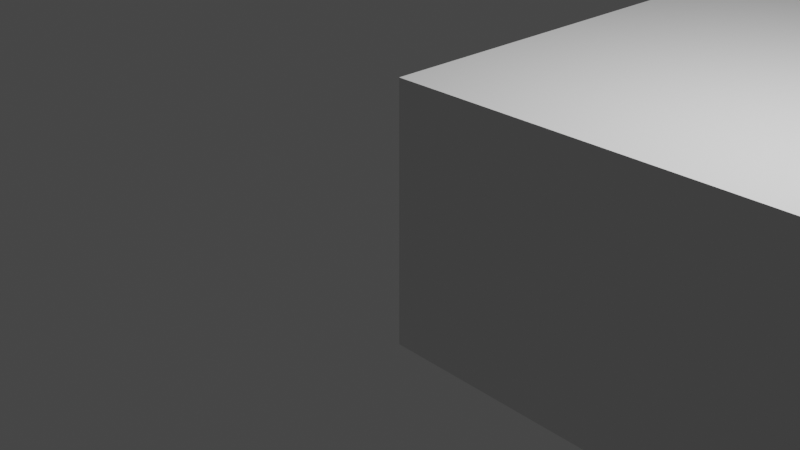 # Source: garmin_mount.blend  (saved by Blender 2.83.19; exported with 4.5.12 LTS)
import bpy
from mathutils import Matrix  # noqa: F401  (used for matrix-valued properties, if any)

bpy.ops.wm.read_factory_settings(use_empty=True)
scene = bpy.context.scene
scene.name = 'Scene'

# ---- collections
col_collection = bpy.data.collections.new('Collection'); scene.collection.children.link(col_collection)

# ---- world
world_world = bpy.data.worlds.new('World'); scene.world = world_world
world_world.use_nodes = True; world_world.node_tree.nodes.clear()
_N = world_world.node_tree.nodes; _L = world_world.node_tree.links
n0 = _N.new('ShaderNodeOutputWorld'); n0.name = 'World Output'; n0.location = (300, 300)
n1 = _N.new('ShaderNodeBackground'); n1.name = 'Background'; n1.location = (10, 300)
n1.inputs[0].default_value = (0.05088, 0.05088, 0.05088, 1.0)
_L.new(n1.outputs[0], n0.inputs[0])
n0.is_active_output = True
world_world.color = (0.05088, 0.05088, 0.05088)
world_world.use_sun_shadow = False
world_world.sun_shadow_jitter_overblur = 0.0

# ---- cameras
cam_camera = bpy.data.cameras.new('Camera')
cam_camera.clip_end = 100.0
cam_camera.ortho_scale = 7.314

# ---- lights
light_light = bpy.data.lights.new('Light', 'POINT')
light_light.transmission_factor = 0.0
light_light.energy = 1000.0
light_light.shadow_soft_size = 0.1
light_light.shadow_maximum_resolution = 0.006
light_light.use_absolute_resolution = True

# ---- meshes
me_garmin_mount = bpy.data.meshes.new('Garmin Mount')
me_garmin_mount.from_pydata([(-14.7, 5.203, 6.4), (-14.7, -0.9594, 27.89), (14.7, 5.203, 6.4), (14.7, -0.9594, 27.89), (-6.0, -7.475, 24.33), (6.0, -7.475, 24.33), (-6.0, -7.475, 24.73), (6.0, -7.475, 24.73), (-6.0, -6.975, 23.83), (6.0, -6.975, 23.83), (6.0, -7.054, 23.84), (-6.0, -7.054, 23.84), (6.0, -7.13, 23.85), (-6.0, -7.13, 23.85), (6.0, -7.202, 23.88), (-6.0, -7.202, 23.88), (6.0, -7.269, 23.93), (-6.0, -7.269, 23.93), (6.0, -7.329, 23.98), (-6.0, -7.329, 23.98), (6.0, -7.38, 24.04), (-6.0, -7.38, 24.04), (6.0, -7.421, 24.1), (-6.0, -7.421, 24.1), (6.0, -7.451, 24.18), (-6.0, -7.451, 24.18), (6.0, -7.469, 24.25), (-6.0, -7.469, 24.25), (6.0, -7.176, 25.18), (-6.0, -7.176, 25.18), (-6.0, -7.249, 25.14), (6.0, -7.249, 25.14), (-6.0, -7.314, 25.09), (6.0, -7.314, 25.09), (-6.0, -7.37, 25.03), (6.0, -7.37, 25.03), (-6.0, -7.415, 24.96), (6.0, -7.415, 24.96), (-6.0, -7.448, 24.89), (6.0, -7.448, 24.89), (-6.0, -7.469, 24.81), (6.0, -7.469, 24.81), (-6.0, -6.503, 23.83), (6.0, -6.503, 23.83), (-11.7, -2.83, 40.16), (11.7, -2.83, 40.16), (-11.7, 1.869, 38.45), (11.7, 1.869, 38.45), (6.0, -6.035, 27.48), (-6.0, -6.035, 27.48), (6.0, -5.983, 27.14), (-6.0, -5.983, 27.14), (6.0, -5.992, 26.79), (-6.0, -5.992, 26.79), (6.0, -6.061, 26.45), (-6.0, -6.061, 26.45), (6.0, -6.189, 26.12), (-6.0, -6.189, 26.12), (6.0, -6.37, 25.83), (-6.0, -6.37, 25.83), (6.0, -6.6, 25.57), (-6.0, -6.6, 25.57), (6.0, -6.871, 25.35), (-6.0, -6.871, 25.35), (6.0, -5.945, 27.14), (6.0, -4.694, 22.68), (6.0, -4.58, 22.38), (6.0, -4.855, 22.96), (6.0, -5.058, 23.21), (6.0, -5.299, 23.43), (6.0, -6.181, 23.8), (6.0, -5.868, 23.73), (6.0, -5.572, 23.6), (-6.0, -4.58, 22.38), (-6.0, -4.694, 22.68), (-6.0, -4.855, 22.96), (-6.0, -5.058, 23.21), (-6.0, -5.299, 23.43), (-6.0, -5.572, 23.6), (-6.0, -5.868, 23.73), (-6.0, -6.181, 23.8), (-6.0, -5.945, 27.14), (12.87, 0.577, 1.149), (14.7, 0.577, 1.149), (12.84, 0.5952, 1.174), (14.7, 0.6555, 1.272), (12.75, 0.6525, 1.273), (12.7, 0.6824, 1.325), (14.7, 0.7153, 1.405), (12.62, 0.7118, 1.406), (12.54, 0.742, 1.489), (14.7, 0.7552, 1.545), (12.49, 0.7519, 1.545), (12.37, 0.7723, 1.661), (14.7, 0.7743, 1.689), (12.35, 0.7723, 1.689), (14.7, 0.7723, 1.835), (12.2, 0.7723, 1.835), (-14.7, 0.6028, 3.772), (14.7, 0.6028, 3.772), (-14.7, 0.4993, 4.533), (14.7, 0.4993, 4.533), (-14.7, 0.3233, 5.28), (14.7, 0.3233, 5.28), (-14.7, 0.7723, 1.835), (-14.7, 0.7743, 1.689), (-12.2, 0.7723, 1.835), (-12.35, 0.7743, 1.689), (-14.7, 0.7552, 1.545), (-14.7, 0.7153, 1.405), (-12.62, 0.7153, 1.405), (-12.54, 0.7395, 1.49), (-12.49, 0.7552, 1.545), (-12.37, 0.7706, 1.661), (-14.7, 0.6555, 1.272), (-14.7, 0.577, 1.149), (-12.87, 0.577, 1.149), (-12.84, 0.5937, 1.175), (-12.75, 0.6555, 1.272), (-12.7, 0.68, 1.326), (14.4, -5.475, -6.545), (13.75, -5.475, -6.545), (14.4, -5.475, -35.85), (13.75, -5.475, -36.5), (10.5, -3.775, -6.545), (10.5, -3.775, -36.55), (10.5, -4.255, -6.545), (10.5, -4.255, -36.55), (13.2, -5.175, -6.545), (13.2, -0.09313, 0.2527), (13.2, 0.4141, -6.545), (13.2, 0.5013, -6.542), (-13.2, -0.09313, 0.2527), (-13.2, 0.5013, -6.542), (-13.2, 0.5792, -6.532), (-13.18, 0.06292, 0.4614), (-13.18, 0.6729, -6.511), (-13.17, 0.7397, -6.491), (-13.14, 0.2142, 0.6638), (-13.14, 0.8367, -6.452), (-13.12, 0.8913, -6.424), (-13.07, 0.3562, 0.8537), (-13.07, 0.9877, -6.364), (-13.04, 1.03, -6.333), (-12.97, 0.4845, 1.025), (-12.96, 1.119, -6.25), (-12.94, 1.151, -6.221), (-12.84, 1.231, -6.118), (-12.82, 1.253, -6.09), (-12.7, 1.319, -5.967), (-12.68, 1.331, -5.944), (-12.54, 1.379, -5.804), (-12.53, 1.384, -5.787), (-12.37, 1.41, -5.632), (-12.37, 1.411, -5.624), (-12.2, 1.41, -5.458), (12.2, 1.41, -5.458), (12.36, 1.41, -5.624), (12.37, 1.41, -5.632), (12.53, 1.383, -5.787), (12.54, 1.38, -5.804), (12.68, 1.329, -5.943), (12.7, 1.32, -5.968), (12.81, 1.251, -6.089), (12.84, 1.233, -6.119), (12.97, 0.4845, 1.025), (12.94, 1.149, -6.219), (12.97, 1.121, -6.252), (13.07, 0.3562, 0.8537), (13.04, 1.03, -6.333), (13.07, 0.9877, -6.364), (13.14, 0.2142, 0.6638), (13.12, 0.8913, -6.424), (13.14, 0.8367, -6.452), (13.18, 0.06292, 0.4614), (13.17, 0.7397, -6.491), (13.18, 0.6729, -6.511), (13.2, 0.5792, -6.532), (-10.5, -4.255, -6.545), (-10.5, -4.255, -36.55), (-10.5, -3.775, -6.545), (-10.5, -3.775, -36.55), (-13.75, -5.475, -6.545), (-14.4, -5.475, -6.545), (-13.75, -5.475, -36.5), (-14.4, -5.475, -35.85), (-13.2, 0.4141, -6.545), (-13.2, -5.175, -6.545), (12.22, -2.846, 40.12), (12.22, 1.853, 38.41), (12.73, -2.892, 39.99), (12.73, 1.807, 38.28), (13.2, -2.967, 39.79), (13.2, 1.731, 38.08), (13.63, -3.07, 39.51), (13.63, 1.628, 37.8), (14.0, -3.196, 39.16), (14.0, 1.502, 37.45), (14.3, -3.343, 38.76), (14.3, 1.355, 37.05), (14.52, -3.505, 38.31), (14.52, 1.193, 36.6), (14.65, -3.678, 37.84), (14.65, 1.021, 36.13), (14.7, -3.856, 37.35), (14.7, 0.8425, 35.64), (14.7, -5.222, -6.545), (14.69, -5.268, -6.545), (14.69, -5.268, -35.56), (14.69, -5.245, -35.55), (14.7, -5.222, -35.55), (14.7, -5.175, -6.545), (14.7, -5.199, -35.55), (14.7, -5.175, -35.55), (14.64, -5.352, -35.6), (14.66, -5.332, -35.59), (14.67, -5.312, -6.545), (14.67, -5.312, -35.58), (14.68, -5.29, -35.57), (14.64, -5.352, -6.545), (14.61, -5.388, -6.545), (14.61, -5.388, -35.63), (14.58, -5.418, -6.545), (14.58, -5.418, -35.67), (14.54, -5.443, -6.545), (14.54, -5.443, -35.71), (14.49, -5.461, -6.545), (14.49, -5.461, -35.75), (14.45, -5.472, -6.545), (14.45, -5.472, -35.8), (-14.7, -0.8516, 30.98), (14.7, -0.8516, 30.98), (-14.7, -1.061, 30.23), (14.7, -1.061, 30.23), (-14.7, -1.15, 29.45), (14.7, -1.15, 29.45), (-14.7, -1.116, 28.66), (14.7, -1.116, 28.66), (-14.7, 0.8425, 35.64), (-13.2, 1.731, 38.08), (-14.65, 1.021, 36.13), (-12.73, 1.807, 38.28), (-12.22, 1.853, 38.41), (-14.0, 1.502, 37.45), (-13.63, 1.628, 37.8), (-14.3, 1.355, 37.05), (-14.52, 1.193, 36.6), (-14.7, -3.856, 37.35), (-14.65, -3.678, 37.84), (-14.52, -3.505, 38.31), (-14.3, -3.343, 38.76), (-14.0, -3.196, 39.16), (-13.63, -3.07, 39.51), (-13.2, -2.967, 39.79), (-12.73, -2.892, 39.99), (-12.22, -2.846, 40.12), (14.7, -5.772, 32.08), (-14.7, -5.772, 32.08), (-14.7, -5.945, 27.14), (-14.7, -6.195, 28.37), (14.7, -5.945, 27.14), (14.7, -6.195, 28.37), (14.7, -6.25, 29.62), (-14.7, -6.25, 29.62), (14.7, -6.108, 30.87), (-14.7, -6.108, 30.87), (-14.7, -5.175, -6.545), (-14.45, -5.471, -6.545), (-14.45, -5.471, -35.79), (-14.5, -5.457, -6.545), (-14.5, -5.457, -35.74), (-14.55, -5.435, -6.545), (-14.55, -5.435, -35.7), (-14.59, -5.405, -6.545), (-14.59, -5.405, -35.65), (-14.63, -5.368, -6.545), (-14.63, -5.368, -35.62), (-14.66, -5.325, -6.545), (-14.68, -5.278, -6.545), (-14.68, -5.278, -35.56), (-14.67, -5.302, -35.57), (-14.66, -5.325, -35.59), (-14.65, -5.348, -35.6), (-14.7, -5.228, -6.545), (-14.7, -5.175, -35.55), (-14.7, -5.202, -35.55), (-14.7, -5.228, -35.55), (-14.69, -5.253, -35.56), (13.7, -5.472, -6.545), (13.7, -5.472, -36.55), (13.66, -5.462, -6.545), (13.66, -5.462, -36.55), (10.5, -4.302, -36.55), (10.5, -4.302, -6.545), (10.51, -4.348, -36.55), (10.51, -4.348, -6.545), (10.53, -4.392, -36.55), (10.53, -4.392, -6.545), (10.56, -4.433, -36.55), (10.56, -4.433, -6.545), (10.59, -4.469, -36.55), (10.59, -4.469, -6.545), (10.63, -4.499, -36.55), (10.63, -4.499, -6.545), (10.67, -4.524, -36.55), (10.67, -4.524, -6.545), (10.71, -4.541, -36.55), (10.71, -4.541, -6.545), (10.8, -3.475, -6.545), (10.8, -3.475, -36.55), (10.75, -3.48, -36.55), (10.75, -3.48, -6.545), (10.7, -3.494, -36.55), (10.7, -3.494, -6.545), (10.65, -3.516, -36.55), (10.65, -3.516, -6.545), (10.61, -3.546, -36.55), (10.61, -3.546, -6.545), (10.57, -3.583, -36.55), (10.57, -3.583, -6.545), (10.54, -3.625, -36.55), (10.54, -3.625, -6.545), (10.52, -3.673, -36.55), (10.52, -3.673, -6.545), (10.5, -3.723, -36.55), (10.5, -3.723, -6.545), (12.8, -1.475, -6.545), (12.8, -3.475, -6.545), (3.292, 0.4141, -6.545), (6.481, 0.04619, -6.545), (9.672, -0.5861, -6.545), (-3.25, 0.4172, -6.545), (-1.626, 0.5039, -6.541), (-3.292, 0.4141, -6.545), (-1.526e-05, 0.5245, -6.539), (1.626, 0.5039, -6.541), (3.25, 0.4164, -6.545), (-10.5, -3.723, -36.55), (-10.5, -3.723, -6.545), (-10.52, -3.673, -36.55), (-10.52, -3.673, -6.545), (-10.54, -3.625, -36.55), (-10.54, -3.625, -6.545), (-10.57, -3.583, -36.55), (-10.57, -3.583, -6.545), (-10.61, -3.546, -36.55), (-10.61, -3.546, -6.545), (-10.65, -3.516, -36.55), (-10.65, -3.516, -6.545), (-10.7, -3.494, -36.55), (-10.7, -3.494, -6.545), (-10.75, -3.48, -36.55), (-10.75, -3.48, -6.545), (-10.8, -3.475, -36.55), (-10.8, -3.475, -6.545), (-10.71, -4.541, -6.545), (-10.71, -4.541, -36.55), (-10.67, -4.524, -36.55), (-10.67, -4.524, -6.545), (-10.63, -4.499, -36.55), (-10.63, -4.499, -6.545), (-10.59, -4.469, -36.55), (-10.59, -4.469, -6.545), (-10.56, -4.433, -36.55), (-10.56, -4.433, -6.545), (-10.53, -4.392, -36.55), (-10.53, -4.392, -6.545), (-10.51, -4.348, -36.55), (-10.51, -4.348, -6.545), (-10.5, -4.302, -36.55), (-10.5, -4.302, -6.545), (-13.7, -5.472, -36.54), (-13.66, -5.462, -36.55), (-13.66, -5.462, -6.545), (-13.7, -5.472, -6.545), (-6.482, 0.04619, -6.545), (-12.8, -3.475, -6.545), (-12.8, -1.475, -6.545), (-9.672, -0.5861, -6.545), (14.7, 5.517, 4.975), (-14.7, 5.517, 4.975), (-14.7, 5.452, 5.45), (14.7, 5.452, 5.45), (-14.7, 5.342, 5.917), (14.7, 5.342, 5.917), (14.7, 8.53, 1.469), (14.7, 5.53, 4.824), (14.7, 8.53, -28.47), (14.7, 7.19, -35.55), (14.7, 5.53, 5.262), (-14.7, 5.53, 4.824), (-14.7, 7.19, -35.55), (-14.7, 8.53, -28.47), (-14.7, 8.53, 1.469), (-14.7, 5.53, 5.262), (-13.7, 7.19, -36.55), (13.7, 7.19, -36.55), (12.8, -3.475, -36.55), (12.8, -1.475, -36.55), (-1.526e-05, 0.5245, -36.55), (3.25, 0.4172, -36.55), (9.672, -0.5861, -36.55), (6.481, 0.04619, -36.55), (-12.8, -1.475, -36.55), (-9.672, -0.5861, -36.55), (-6.482, 0.04619, -36.55), (-3.25, 0.4172, -36.55), (-12.8, -3.475, -36.55), (-11.63, 8.53, -31.55), (11.63, 8.53, -31.55), (13.4, 8.53, -5.653), (13.4, 8.53, -25.43), (-13.4, 8.53, -25.43), (-13.4, 8.53, -5.653), (13.4, 18.89, -25.43), (13.4, 18.89, -5.653), (-13.4, 18.89, -25.43), (-13.4, 18.89, -5.653), (13.4, 22.89, -5.653), (-13.4, 22.89, -5.653), (-13.4, 22.89, -25.43), (13.4, 22.89, -25.43), (-13.4, 18.89, -25.43), (-13.4, 18.89, -5.653), (13.4, 18.89, -5.653), (13.4, 18.89, -25.43), (-13.4, 22.89, -25.43), (-13.4, 22.89, -5.653), (13.4, 22.89, -5.653), (13.4, 22.89, -25.43), (-13.4, 18.89, -25.43), (-13.4, 18.89, -5.653), (13.4, 18.89, -5.653), (13.4, 18.89, -25.43), (-13.4, 22.89, -25.43), (-13.4, 22.89, -5.653), (13.4, 22.89, -5.653), (13.4, 22.89, -25.43), (16.4, 18.89, -5.653), (16.4, 18.89, -25.43), (16.4, 22.89, -5.653), (16.4, 22.89, -25.43), (19.4, 18.89, -5.653), (19.4, 18.89, -25.43), (19.4, 22.89, -5.653), (19.4, 22.89, -25.43), (16.4, 15.89, -5.653), (16.4, 15.89, -25.43), (19.4, 15.89, -5.653), (19.4, 15.89, -25.43), (-16.4, 18.89, -25.43), (-16.4, 18.89, -5.653), (-16.4, 22.89, -25.43), (-16.4, 22.89, -5.653), (-16.4, 18.89, -25.43), (-16.4, 18.89, -5.653), (-16.4, 22.89, -25.43), (-16.4, 22.89, -5.653), (-19.4, 18.89, -25.43), (-19.4, 18.89, -5.653), (-19.4, 22.89, -25.43), (-19.4, 22.89, -5.653), (-16.4, 15.89, -25.43), (-16.4, 15.89, -5.653), (-19.4, 15.89, -25.43), (-19.4, 15.89, -5.653), (10.44, 20.73, -25.43), (10.44, 20.73, -5.653), (7.156, 18.97, -25.43), (7.156, 18.97, -5.653), (6.889, 18.89, -25.43), (6.889, 18.89, -5.653), (3.592, 17.89, -5.653), (3.592, 17.89, -25.43), (-7.386, 18.97, -25.43), (-7.386, 18.97, -5.653), (-10.67, 20.73, -25.43), (-10.67, 20.73, -5.653), (13.08, 22.89, -25.43), (13.08, 22.89, -5.653), (-0.1152, 17.52, -5.653), (-0.1152, 17.52, -25.43), (-13.31, 22.89, -25.43), (-13.31, 22.89, -5.653), (-3.822, 17.89, -5.653), (-3.822, 17.89, -25.43), (-7.12, 18.89, -25.43), (-7.12, 18.89, -5.653), (-1.431e-05, 8.53, -25.43)], [], [(0, 1, 2), (2, 1, 3), (4, 5, 6), (6, 5, 7), (8, 9, 10), (8, 10, 11), (11, 10, 12), (11, 12, 13), (13, 12, 14), (13, 14, 15), (15, 14, 16), (15, 16, 17), (17, 16, 18), (17, 18, 19), (19, 18, 20), (19, 20, 21), (21, 20, 22), (21, 22, 23), (23, 22, 24), (23, 24, 25), (25, 24, 26), (25, 26, 27), (27, 26, 5), (27, 5, 4), (28, 29, 30), (28, 30, 31), (31, 30, 32), (31, 32, 33), (33, 32, 34), (33, 34, 35), (35, 34, 36), (35, 36, 37), (37, 36, 38), (37, 38, 39), (39, 38, 40), (39, 40, 41), (41, 40, 6), (41, 6, 7), (42, 43, 8), (8, 43, 9), (44, 45, 46), (46, 45, 47), (48, 49, 50), (50, 49, 51), (50, 51, 52), (52, 51, 53), (52, 53, 54), (54, 53, 55), (54, 55, 56), (56, 55, 57), (56, 57, 58), (58, 57, 59), (58, 59, 60), (60, 59, 61), (60, 61, 62), (62, 61, 63), (62, 63, 28), (28, 63, 29), (64, 48, 50), (65, 66, 54), (64, 50, 66), (66, 50, 52), (66, 52, 54), (54, 56, 65), (65, 56, 58), (65, 58, 67), (67, 58, 60), (67, 60, 68), (68, 60, 69), (9, 43, 5), (43, 70, 62), (62, 70, 71), (62, 71, 60), (60, 71, 72), (60, 72, 69), (39, 41, 43), (43, 41, 7), (43, 7, 5), (9, 5, 10), (10, 5, 26), (10, 26, 24), (62, 28, 43), (43, 28, 31), (43, 31, 33), (33, 35, 43), (43, 35, 37), (43, 37, 39), (16, 14, 18), (18, 14, 20), (24, 22, 10), (10, 22, 20), (10, 20, 12), (12, 20, 14), (73, 66, 74), (74, 66, 65), (74, 65, 75), (75, 65, 67), (75, 67, 76), (76, 67, 68), (76, 68, 77), (77, 68, 69), (77, 69, 78), (78, 69, 72), (78, 72, 79), (79, 72, 71), (79, 71, 80), (80, 71, 70), (80, 70, 42), (42, 70, 43), (74, 55, 73), (73, 55, 53), (73, 53, 81), (81, 53, 51), (81, 51, 49), (30, 29, 42), (42, 29, 63), (42, 63, 80), (76, 61, 75), (75, 61, 59), (75, 59, 74), (74, 59, 57), (74, 57, 55), (76, 77, 61), (61, 77, 78), (61, 78, 63), (63, 78, 79), (63, 79, 80), (42, 4, 6), (42, 8, 4), (4, 8, 11), (4, 11, 27), (21, 23, 11), (11, 23, 25), (11, 25, 27), (6, 40, 42), (42, 40, 38), (42, 38, 36), (36, 34, 42), (42, 34, 32), (42, 32, 30), (11, 13, 21), (21, 13, 15), (21, 15, 19), (19, 15, 17), (82, 83, 84), (84, 83, 85), (84, 85, 86), (86, 85, 87), (87, 85, 88), (87, 88, 89), (89, 88, 90), (90, 88, 91), (90, 91, 92), (92, 91, 93), (93, 91, 94), (93, 94, 95), (95, 94, 96), (95, 96, 97), (98, 99, 100), (100, 99, 101), (100, 101, 102), (102, 101, 103), (104, 105, 106), (106, 105, 107), (108, 109, 110), (110, 111, 108), (108, 111, 112), (108, 112, 105), (105, 112, 113), (105, 113, 107), (114, 115, 116), (116, 117, 114), (114, 117, 118), (114, 118, 109), (109, 118, 119), (109, 119, 110), (120, 121, 122), (122, 121, 123), (124, 125, 126), (126, 125, 127), (128, 129, 130), (130, 129, 131), (132, 133, 134), (132, 134, 135), (134, 136, 135), (135, 136, 137), (135, 137, 138), (137, 139, 138), (138, 139, 140), (138, 140, 141), (140, 142, 141), (141, 142, 143), (141, 143, 144), (143, 145, 144), (144, 145, 146), (144, 146, 116), (116, 146, 147), (116, 147, 117), (117, 147, 148), (117, 148, 118), (118, 148, 149), (118, 149, 119), (119, 149, 150), (119, 150, 110), (110, 150, 151), (110, 151, 111), (111, 151, 152), (111, 152, 112), (112, 152, 153), (112, 153, 113), (113, 153, 154), (113, 154, 107), (107, 154, 155), (107, 155, 106), (95, 97, 156), (95, 156, 93), (156, 157, 93), (93, 157, 158), (93, 158, 92), (92, 158, 90), (158, 159, 90), (90, 159, 160), (90, 160, 89), (89, 160, 87), (160, 161, 87), (87, 161, 162), (87, 162, 86), (86, 162, 84), (162, 163, 84), (84, 163, 164), (84, 164, 82), (82, 164, 165), (164, 166, 165), (165, 166, 167), (165, 167, 168), (167, 169, 168), (168, 169, 170), (168, 170, 171), (170, 172, 171), (171, 172, 173), (171, 173, 174), (173, 175, 174), (174, 175, 176), (174, 176, 129), (129, 176, 177), (129, 177, 131), (178, 179, 180), (180, 179, 181), (182, 183, 184), (184, 183, 185), (133, 132, 186), (186, 132, 187), (47, 45, 188), (47, 188, 189), (189, 188, 190), (189, 190, 191), (191, 190, 192), (191, 192, 193), (193, 192, 194), (193, 194, 195), (195, 194, 196), (195, 196, 197), (197, 196, 198), (197, 198, 199), (199, 198, 200), (199, 200, 201), (201, 200, 202), (201, 202, 203), (203, 202, 204), (203, 204, 205), (206, 207, 208), (208, 209, 206), (206, 209, 210), (206, 210, 211), (211, 210, 212), (211, 212, 213), (214, 215, 216), (216, 215, 217), (216, 217, 207), (207, 217, 218), (207, 218, 208), (216, 219, 214), (214, 219, 220), (214, 220, 221), (221, 220, 222), (221, 222, 223), (223, 222, 224), (223, 224, 225), (225, 224, 226), (225, 226, 227), (227, 226, 228), (227, 228, 229), (229, 228, 120), (229, 120, 122), (82, 165, 83), (83, 165, 168), (83, 168, 171), (128, 211, 129), (129, 211, 83), (129, 83, 174), (174, 83, 171), (230, 231, 232), (232, 231, 233), (232, 233, 234), (234, 233, 235), (234, 235, 236), (236, 235, 237), (236, 237, 1), (1, 237, 3), (231, 230, 238), (238, 46, 231), (231, 46, 47), (231, 47, 205), (205, 47, 189), (205, 189, 191), (239, 238, 240), (239, 241, 238), (238, 241, 242), (238, 242, 46), (191, 193, 205), (205, 193, 195), (205, 195, 197), (243, 244, 245), (245, 244, 239), (245, 239, 246), (246, 239, 240), (197, 199, 205), (205, 199, 201), (205, 201, 203), (238, 247, 248), (238, 248, 240), (240, 248, 249), (240, 249, 246), (246, 249, 250), (246, 250, 245), (245, 250, 251), (245, 251, 243), (243, 251, 252), (243, 252, 244), (244, 252, 253), (244, 253, 239), (239, 253, 254), (239, 254, 241), (241, 254, 255), (241, 255, 242), (242, 255, 44), (242, 44, 46), (248, 247, 253), (253, 247, 254), (252, 251, 250), (190, 188, 204), (204, 188, 45), (204, 45, 256), (256, 45, 257), (257, 45, 44), (257, 44, 247), (247, 44, 255), (247, 255, 254), (200, 198, 192), (192, 198, 196), (192, 196, 194), (252, 250, 253), (253, 250, 249), (253, 249, 248), (190, 204, 192), (192, 204, 202), (192, 202, 200), (258, 81, 259), (259, 81, 49), (64, 260, 48), (48, 260, 261), (48, 261, 49), (49, 261, 259), (259, 261, 262), (259, 262, 263), (263, 262, 264), (263, 264, 265), (265, 264, 256), (265, 256, 257), (81, 258, 73), (73, 258, 102), (73, 102, 66), (66, 102, 103), (66, 103, 64), (64, 103, 260), (99, 98, 106), (106, 98, 104), (96, 99, 97), (97, 99, 106), (97, 106, 156), (156, 106, 155), (144, 116, 115), (135, 138, 115), (115, 138, 141), (115, 141, 144), (266, 187, 115), (115, 187, 132), (115, 132, 135), (185, 183, 267), (185, 267, 268), (268, 267, 269), (268, 269, 270), (270, 269, 271), (270, 271, 272), (272, 271, 273), (272, 273, 274), (274, 273, 275), (274, 275, 276), (277, 278, 279), (279, 280, 277), (277, 280, 281), (277, 281, 275), (275, 281, 282), (275, 282, 276), (283, 266, 284), (284, 285, 283), (283, 285, 286), (283, 286, 278), (278, 286, 287), (278, 287, 279), (123, 121, 288), (123, 288, 289), (289, 288, 290), (289, 290, 291), (126, 127, 292), (126, 292, 293), (293, 292, 294), (293, 294, 295), (295, 294, 296), (295, 296, 297), (297, 296, 298), (297, 298, 299), (299, 298, 300), (299, 300, 301), (301, 300, 302), (301, 302, 303), (303, 302, 304), (303, 304, 305), (305, 304, 306), (305, 306, 307), (308, 309, 310), (308, 310, 311), (311, 310, 312), (311, 312, 313), (313, 312, 314), (313, 314, 315), (315, 314, 316), (315, 316, 317), (317, 316, 318), (317, 318, 319), (319, 318, 320), (319, 320, 321), (321, 320, 322), (321, 322, 323), (323, 322, 324), (323, 324, 325), (325, 324, 125), (325, 125, 124), (128, 307, 290), (130, 326, 128), (128, 326, 327), (128, 327, 307), (307, 327, 305), (328, 329, 130), (130, 329, 330), (130, 330, 326), (290, 288, 128), (128, 288, 121), (128, 121, 211), (211, 121, 120), (211, 120, 228), (297, 299, 327), (228, 226, 211), (211, 226, 224), (211, 224, 222), (222, 220, 211), (211, 220, 219), (211, 219, 206), (206, 219, 216), (206, 216, 207), (315, 124, 313), (313, 124, 311), (321, 315, 319), (319, 315, 317), (297, 327, 295), (299, 301, 327), (327, 301, 303), (327, 303, 305), (321, 323, 315), (315, 323, 325), (315, 325, 124), (311, 124, 308), (308, 124, 126), (308, 126, 327), (327, 126, 293), (327, 293, 295), (331, 332, 134), (331, 134, 333), (333, 134, 133), (333, 133, 186), (334, 335, 177), (335, 336, 177), (177, 336, 328), (177, 328, 131), (131, 328, 130), (332, 334, 134), (134, 334, 177), (134, 177, 136), (136, 177, 176), (136, 176, 137), (137, 176, 175), (137, 175, 139), (139, 175, 173), (139, 173, 140), (173, 172, 140), (140, 172, 170), (140, 170, 142), (142, 170, 169), (142, 169, 143), (143, 169, 145), (145, 169, 167), (145, 167, 146), (146, 167, 166), (146, 166, 147), (147, 166, 164), (147, 164, 148), (148, 164, 163), (148, 163, 149), (149, 163, 162), (149, 162, 150), (150, 162, 161), (150, 161, 151), (151, 161, 160), (151, 160, 152), (152, 160, 159), (152, 159, 153), (153, 159, 158), (153, 158, 154), (158, 157, 154), (154, 157, 156), (154, 156, 155), (180, 181, 337), (180, 337, 338), (338, 337, 339), (338, 339, 340), (340, 339, 341), (340, 341, 342), (342, 341, 343), (342, 343, 344), (344, 343, 345), (344, 345, 346), (346, 345, 347), (346, 347, 348), (348, 347, 349), (348, 349, 350), (350, 349, 351), (350, 351, 352), (352, 351, 353), (352, 353, 354), (355, 356, 357), (355, 357, 358), (358, 357, 359), (358, 359, 360), (360, 359, 361), (360, 361, 362), (362, 361, 363), (362, 363, 364), (364, 363, 365), (364, 365, 366), (366, 365, 367), (366, 367, 368), (368, 367, 369), (368, 369, 370), (370, 369, 179), (370, 179, 178), (371, 372, 373), (373, 374, 371), (371, 374, 182), (371, 182, 184), (375, 333, 186), (183, 182, 187), (355, 358, 376), (376, 358, 360), (376, 360, 362), (355, 376, 187), (187, 376, 377), (187, 377, 186), (186, 377, 378), (186, 378, 375), (182, 374, 187), (187, 374, 373), (187, 373, 355), (376, 368, 370), (362, 364, 376), (376, 364, 366), (376, 366, 368), (370, 178, 376), (376, 178, 180), (376, 180, 354), (354, 180, 338), (354, 338, 340), (340, 342, 354), (354, 342, 344), (354, 344, 346), (348, 350, 346), (346, 350, 352), (346, 352, 354), (187, 266, 183), (183, 266, 283), (183, 283, 278), (278, 277, 183), (183, 277, 275), (183, 275, 273), (271, 269, 273), (273, 269, 267), (273, 267, 183), (379, 380, 381), (379, 381, 382), (382, 381, 383), (382, 383, 384), (237, 235, 204), (385, 386, 387), (387, 386, 388), (237, 204, 3), (235, 233, 204), (204, 233, 231), (204, 231, 205), (94, 91, 386), (386, 91, 88), (386, 88, 388), (388, 88, 85), (388, 85, 213), (213, 85, 83), (213, 83, 211), (3, 204, 2), (2, 204, 384), (2, 384, 385), (385, 384, 389), (385, 389, 386), (260, 204, 256), (204, 260, 384), (384, 260, 103), (384, 103, 382), (382, 103, 101), (382, 101, 379), (379, 101, 99), (379, 99, 386), (386, 99, 96), (386, 96, 94), (256, 264, 260), (260, 264, 262), (260, 262, 261), (390, 108, 105), (391, 390, 392), (392, 390, 393), (391, 284, 266), (266, 115, 391), (391, 115, 114), (391, 114, 390), (390, 114, 109), (390, 109, 108), (383, 100, 102), (247, 238, 257), (257, 238, 230), (257, 230, 265), (265, 230, 232), (265, 232, 263), (263, 232, 234), (263, 234, 259), (259, 234, 236), (259, 236, 258), (258, 236, 1), (258, 1, 102), (102, 1, 0), (102, 0, 383), (383, 0, 393), (383, 393, 394), (394, 393, 390), (105, 104, 390), (390, 104, 98), (390, 98, 380), (380, 98, 100), (380, 100, 381), (381, 100, 383), (371, 184, 185), (284, 391, 395), (272, 274, 276), (185, 281, 280), (281, 185, 282), (282, 185, 268), (282, 268, 276), (276, 268, 270), (276, 270, 272), (280, 279, 185), (185, 279, 287), (185, 287, 286), (286, 285, 185), (185, 285, 284), (185, 284, 371), (371, 284, 395), (289, 396, 123), (217, 215, 122), (217, 122, 218), (214, 227, 215), (215, 227, 229), (215, 229, 122), (210, 209, 122), (122, 209, 208), (122, 208, 218), (221, 223, 214), (214, 223, 225), (214, 225, 227), (396, 388, 123), (123, 388, 213), (123, 213, 122), (122, 213, 212), (122, 212, 210), (291, 290, 306), (306, 290, 307), (309, 308, 397), (397, 308, 327), (326, 398, 327), (327, 398, 397), (334, 399, 335), (335, 399, 400), (335, 400, 336), (398, 326, 401), (401, 326, 330), (401, 330, 402), (402, 330, 329), (402, 329, 400), (400, 329, 328), (400, 328, 336), (377, 403, 378), (378, 403, 404), (378, 404, 375), (375, 404, 405), (375, 405, 333), (333, 405, 331), (331, 405, 406), (331, 406, 332), (332, 406, 399), (332, 399, 334), (376, 407, 377), (377, 407, 403), (407, 376, 353), (353, 376, 354), (356, 355, 372), (372, 355, 373), (380, 379, 390), (390, 379, 386), (405, 404, 395), (395, 404, 403), (395, 403, 371), (371, 403, 407), (371, 407, 372), (359, 357, 407), (407, 357, 356), (407, 356, 372), (306, 127, 309), (309, 127, 125), (309, 125, 310), (310, 125, 312), (306, 309, 291), (291, 309, 397), (291, 397, 289), (289, 397, 398), (289, 398, 396), (396, 398, 401), (396, 401, 402), (306, 304, 127), (127, 304, 302), (127, 302, 292), (292, 302, 300), (300, 298, 292), (292, 298, 296), (292, 296, 294), (322, 320, 314), (314, 320, 318), (314, 318, 316), (349, 347, 345), (343, 341, 353), (353, 341, 339), (312, 125, 314), (314, 125, 324), (314, 324, 322), (179, 407, 181), (181, 407, 353), (181, 353, 337), (337, 353, 339), (179, 369, 407), (407, 369, 367), (407, 367, 365), (402, 400, 396), (396, 400, 399), (396, 399, 395), (395, 399, 406), (395, 406, 405), (343, 353, 345), (345, 353, 351), (345, 351, 349), (365, 363, 407), (407, 363, 361), (407, 361, 359), (389, 394, 386), (386, 394, 390), (394, 389, 383), (383, 389, 384), (396, 409, 388), (388, 409, 387), (395, 408, 396), (396, 408, 409), (408, 395, 392), (392, 395, 391), (393, 0, 385), (385, 0, 2), (409, 408, 392, 412, 488, 411, 387), (393, 385, 410, 413), (385, 387, 411, 410), (392, 393, 413, 412), (413, 410, 415, 471, 472, 480, 484, 487, 417), (417, 487, 475, 477, 483, 419), (410, 411, 414, 415), (411, 488, 412, 416, 486, 485, 481, 473, 470, 414), (412, 413, 417, 416), (418, 421, 478, 479), (421, 418, 428, 429), (418, 415, 424, 428), (414, 470, 468, 466, 478, 421), (423, 427, 435, 431), (426, 422, 430, 434), (420, 416, 422, 426), (417, 419, 427, 423), (415, 414, 425, 424), (419, 420, 426, 427), (416, 417, 423, 422), (414, 421, 429, 425), (437, 436, 440, 441), (435, 434, 452, 453), (429, 428, 436, 437), (424, 425, 433, 432), (425, 429, 437, 433), (428, 424, 432, 436), (427, 426, 434, 435), (422, 423, 431, 430), (440, 438, 442, 444), (432, 433, 439, 438), (433, 437, 441, 439), (436, 432, 438, 440), (442, 443, 445, 444), (443, 442, 448, 449), (439, 441, 445, 443), (441, 440, 444, 445), (446, 447, 449, 448), (438, 439, 447, 446), (439, 443, 449, 447), (442, 438, 446, 448), (451, 453, 457, 455), (430, 431, 451, 450), (434, 430, 450, 452), (431, 435, 453, 451), (456, 454, 458, 460), (450, 451, 455, 454), (452, 450, 454, 456), (453, 452, 456, 457), (458, 459, 461, 460), (457, 456, 460, 461), (455, 457, 461, 459), (458, 454, 462, 464), (462, 463, 465, 464), (459, 458, 464, 465), (455, 459, 465, 463), (454, 455, 463, 462), (482, 476, 474, 486, 416, 420), (474, 475, 487, 484, 485, 486), (479, 467, 469, 471, 415, 418), (481, 480, 472, 473), (473, 472, 471, 469, 468, 470), (477, 476, 482, 483), (476, 477, 475, 474), (485, 484, 480, 481), (468, 469, 467, 466), (466, 467, 479, 478), (483, 482, 420, 419)])
_uv = me_garmin_mount.uv_layers.new(name='UVMap')
_uv.uv.foreach_set('vector', [0.0, 0.0, 0.0, 0.0, 0.0, 0.0, 0.0, 0.0, 0.0, 0.0, 0.0, 0.0, 0.0, 0.0, 0.0, 0.0, 0.0, 0.0, 0.0, 0.0, 0.0, 0.0, 0.0, 0.0, 0.0, 0.0, 0.0, 0.0, 0.0, 0.0, 0.0, 0.0, 0.0, 0.0, 0.0, 0.0, 0.0, 0.0, 0.0, 0.0, 0.0, 0.0, 0.0, 0.0, 0.0, 0.0, 0.0, 0.0, 0.0, 0.0, 0.0, 0.0, 0.0, 0.0, 0.0, 0.0, 0.0, 0.0, 0.0, 0.0, 0.0, 0.0, 0.0, 0.0, 0.0, 0.0, 0.0, 0.0, 0.0, 0.0, 0.0, 0.0, 0.0, 0.0, 0.0, 0.0, 0.0, 0.0, 0.0, 0.0, 0.0, 0.0, 0.0, 0.0, 0.0, 0.0, 0.0, 0.0, 0.0, 0.0, 0.0, 0.0, 0.0, 0.0, 0.0, 0.0, 0.0, 0.0, 0.0, 0.0, 0.0, 0.0, 0.0, 0.0, 0.0, 0.0, 0.0, 0.0, 0.0, 0.0, 0.0, 0.0, 0.0, 0.0, 0.0, 0.0, 0.0, 0.0, 0.0, 0.0, 0.0, 0.0, 0.0, 0.0, 0.0, 0.0, 0.0, 0.0, 0.0, 0.0, 0.0, 0.0, 0.0, 0.0, 0.0, 0.0, 0.0, 0.0, 0.0, 0.0, 0.0, 0.0, 0.0, 0.0, 0.0, 0.0, 0.0, 0.0, 0.0, 0.0, 0.0, 0.0, 0.0, 0.0, 0.0, 0.0, 0.0, 0.0, 0.0, 0.0, 0.0, 0.0, 0.0, 0.0, 0.0, 0.0, 0.0, 0.0, 0.0, 0.0, 0.0, 0.0, 0.0, 0.0, 0.0, 0.0, 0.0, 0.0, 0.0, 0.0, 0.0, 0.0, 0.0, 0.0, 0.0, 0.0, 0.0, 0.0, 0.0, 0.0, 0.0, 0.0, 0.0, 0.0, 0.0, 0.0, 0.0, 0.0, 0.0, 0.0, 0.0, 0.0, 0.0, 0.0, 0.0, 0.0, 0.0, 0.0, 0.0, 0.0, 0.0, 0.0, 0.0, 0.0, 0.0, 0.0, 0.0, 0.0, 0.0, 0.0, 0.0, 0.0, 0.0, 0.0, 0.0, 0.0, 0.0, 0.0, 0.0, 0.0, 0.0, 0.0, 0.0, 0.0, 0.0, 0.0, 0.0, 0.0, 0.0, 0.0, 0.0, 0.0, 0.0, 0.0, 0.0, 0.0, 0.0, 0.0, 0.0, 0.0, 0.0, 0.0, 0.0, 0.0, 0.0, 0.0, 0.0, 0.0, 0.0, 0.0, 0.0, 0.0, 0.0, 0.0, 0.0, 0.0, 0.0, 0.0, 0.0, 0.0, 0.0, 0.0, 0.0, 0.0, 0.0, 0.0, 0.0, 0.0, 0.0, 0.0, 0.0, 0.0, 0.0, 0.0, 0.0, 0.0, 0.0, 0.0, 0.0, 0.0, 0.0, 0.0, 0.0, 0.0, 0.0, 0.0, 0.0, 0.0, 0.0, 0.0, 0.0, 0.0, 0.0, 0.0, 0.0, 0.0, 0.0, 0.0, 0.0, 0.0, 0.0, 0.0, 0.0, 0.0, 0.0, 0.0, 0.0, 0.0, 0.0, 0.0, 0.0, 0.0, 0.0, 0.0, 0.0, 0.0, 0.0, 0.0, 0.0, 0.0, 0.0, 0.0, 0.0, 0.0, 0.0, 0.0, 0.0, 0.0, 0.0, 0.0, 0.0, 0.0, 0.0, 0.0, 0.0, 0.0, 0.0, 0.0, 0.0, 0.0, 0.0, 0.0, 0.0, 0.0, 0.0, 0.0, 0.0, 0.0, 0.0, 0.0, 0.0, 0.0, 0.0, 0.0, 0.0, 0.0, 0.0, 0.0, 0.0, 0.0, 0.0, 0.0, 0.0, 0.0, 0.0, 0.0, 0.0, 0.0, 0.0, 0.0, 0.0, 0.0, 0.0, 0.0, 0.0, 0.0, 0.0, 0.0, 0.0, 0.0, 0.0, 0.0, 0.0, 0.0, 0.0, 0.0, 0.0, 0.0, 0.0, 0.0, 0.0, 0.0, 0.0, 0.0, 0.0, 0.0, 0.0, 0.0, 0.0, 0.0, 0.0, 0.0, 0.0, 0.0, 0.0, 0.0, 0.0, 0.0, 0.0, 0.0, 0.0, 0.0, 0.0, 0.0, 0.0, 0.0, 0.0, 0.0, 0.0, 0.0, 0.0, 0.0, 0.0, 0.0, 0.0, 0.0, 0.0, 0.0, 0.0, 0.0, 0.0, 0.0, 0.0, 0.0, 0.0, 0.0, 0.0, 0.0, 0.0, 0.0, 0.0, 0.0, 0.0, 0.0, 0.0, 0.0, 0.0, 0.0, 0.0, 0.0, 0.0, 0.0, 0.0, 0.0, 0.0, 0.0, 0.0, 0.0, 0.0, 0.0, 0.0, 0.0, 0.0, 0.0, 0.0, 0.0, 0.0, 0.0, 0.0, 0.0, 0.0, 0.0, 0.0, 0.0, 0.0, 0.0, 0.0, 0.0, 0.0, 0.0, 0.0, 0.0, 0.0, 0.0, 0.0, 0.0, 0.0, 0.0, 0.0, 0.0, 0.0, 0.0, 0.0, 0.0, 0.0, 0.0, 0.0, 0.0, 0.0, 0.0, 0.0, 0.0, 0.0, 0.0, 0.0, 0.0, 0.0, 0.0, 0.0, 0.0, 0.0, 0.0, 0.0, 0.0, 0.0, 0.0, 0.0, 0.0, 0.0, 0.0, 0.0, 0.0, 0.0, 0.0, 0.0, 0.0, 0.0, 0.0, 0.0, 0.0, 0.0, 0.0, 0.0, 0.0, 0.0, 0.0, 0.0, 0.0, 0.0, 0.0, 0.0, 0.0, 0.0, 0.0, 0.0, 0.0, 0.0, 0.0, 0.0, 0.0, 0.0, 0.0, 0.0, 0.0, 0.0, 0.0, 0.0, 0.0, 0.0, 0.0, 0.0, 0.0, 0.0, 0.0, 0.0, 0.0, 0.0, 0.0, 0.0, 0.0, 0.0, 0.0, 0.0, 0.0, 0.0, 0.0, 0.0, 0.0, 0.0, 0.0, 0.0, 0.0, 0.0, 0.0, 0.0, 0.0, 0.0, 0.0, 0.0, 0.0, 0.0, 0.0, 0.0, 0.0, 0.0, 0.0, 0.0, 0.0, 0.0, 0.0, 0.0, 0.0, 0.0, 0.0, 0.0, 0.0, 0.0, 0.0, 0.0, 0.0, 0.0, 0.0, 0.0, 0.0, 0.0, 0.0, 0.0, 0.0, 0.0, 0.0, 0.0, 0.0, 0.0, 0.0, 0.0, 0.0, 0.0, 0.0, 0.0, 0.0, 0.0, 0.0, 0.0, 0.0, 0.0, 0.0, 0.0, 0.0, 0.0, 0.0, 0.0, 0.0, 0.0, 0.0, 0.0, 0.0, 0.0, 0.0, 0.0, 0.0, 0.0, 0.0, 0.0, 0.0, 0.0, 0.0, 0.0, 0.0, 0.0, 0.0, 0.0, 0.0, 0.0, 0.0, 0.0, 0.0, 0.0, 0.0, 0.0, 0.0, 0.0, 0.0, 0.0, 0.0, 0.0, 0.0, 0.0, 0.0, 0.0, 0.0, 0.0, 0.0, 0.0, 0.0, 0.0, 0.0, 0.0, 0.0, 0.0, 0.0, 0.0, 0.0, 0.0, 0.0, 0.0, 0.0, 0.0, 0.0, 0.0, 0.0, 0.0, 0.0, 0.0, 0.0, 0.0, 0.0, 0.0, 0.0, 0.0, 0.0, 0.0, 0.0, 0.0, 0.0, 0.0, 0.0, 0.0, 0.0, 0.0, 0.0, 0.0, 0.0, 0.0, 0.0, 0.0, 0.0, 0.0, 0.0, 0.0, 0.0, 0.0, 0.0, 0.0, 0.0, 0.0, 0.0, 0.0, 0.0, 0.0, 0.0, 0.0, 0.0, 0.0, 0.0, 0.0, 0.0, 0.0, 0.0, 0.0, 0.0, 0.0, 0.0, 0.0, 0.0, 0.0, 0.0, 0.0, 0.0, 0.0, 0.0, 0.0, 0.0, 0.0, 0.0, 0.0, 0.0, 0.0, 0.0, 0.0, 0.0, 0.0, 0.0, 0.0, 0.0, 0.0, 0.0, 0.0, 0.0, 0.0, 0.0, 0.0, 0.0, 0.0, 0.0, 0.0, 0.0, 0.0, 0.0, 0.0, 0.0, 0.0, 0.0, 0.0, 0.0, 0.0, 0.0, 0.0, 0.0, 0.0, 0.0, 0.0, 0.0, 0.0, 0.0, 0.0, 0.0, 0.0, 0.0, 0.0, 0.0, 0.0, 0.0, 0.0, 0.0, 0.0, 0.0, 0.0, 0.0, 0.0, 0.0, 0.0, 0.0, 0.0, 0.0, 0.0, 0.0, 0.0, 0.0, 0.0, 0.0, 0.0, 0.0, 0.0, 0.0, 0.0, 0.0, 0.0, 0.0, 0.0, 0.0, 0.0, 0.0, 0.0, 0.0, 0.0, 0.0, 0.0, 0.0, 0.0, 0.0, 0.0, 0.0, 0.0, 0.0, 0.0, 0.0, 0.0, 0.0, 0.0, 0.0, 0.0, 0.0, 0.0, 0.0, 0.0, 0.0, 0.0, 0.0, 0.0, 0.0, 0.0, 0.0, 0.0, 0.0, 0.0, 0.0, 0.0, 0.0, 0.0, 0.0, 0.0, 0.0, 0.0, 0.0, 0.0, 0.0, 0.0, 0.0, 0.0, 0.0, 0.0, 0.0, 0.0, 0.0, 0.0, 0.0, 0.0, 0.0, 0.0, 0.0, 0.0, 0.0, 0.0, 0.0, 0.0, 0.0, 0.0, 0.0, 0.0, 0.0, 0.0, 0.0, 0.0, 0.0, 0.0, 0.0, 0.0, 0.0, 0.0, 0.0, 0.0, 0.0, 0.0, 0.0, 0.0, 0.0, 0.0, 0.0, 0.0, 0.0, 0.0, 0.0, 0.0, 0.0, 0.0, 0.0, 0.0, 0.0, 0.0, 0.0, 0.0, 0.0, 0.0, 0.0, 0.0, 0.0, 0.0, 0.0, 0.0, 0.0, 0.0, 0.0, 0.0, 0.0, 0.0, 0.0, 0.0, 0.0, 0.0, 0.0, 0.0, 0.0, 0.0, 0.0, 0.0, 0.0, 0.0, 0.0, 0.0, 0.0, 0.0, 0.0, 0.0, 0.0, 0.0, 0.0, 0.0, 0.0, 0.0, 0.0, 0.0, 0.0, 0.0, 0.0, 0.0, 0.0, 0.0, 0.0, 0.0, 0.0, 0.0, 0.0, 0.0, 0.0, 0.0, 0.0, 0.0, 0.0, 0.0, 0.0, 0.0, 0.0, 0.0, 0.0, 0.0, 0.0, 0.0, 0.0, 0.0, 0.0, 0.0, 0.0, 0.0, 0.0, 0.0, 0.0, 0.0, 0.0, 0.0, 0.0, 0.0, 0.0, 0.0, 0.0, 0.0, 0.0, 0.0, 0.0, 0.0, 0.0, 0.0, 0.0, 0.0, 0.0, 0.0, 0.0, 0.0, 0.0, 0.0, 0.0, 0.0, 0.0, 0.0, 0.0, 0.0, 0.0, 0.0, 0.0, 0.0, 0.0, 0.0, 0.0, 0.0, 0.0, 0.0, 0.0, 0.0, 0.0, 0.0, 0.0, 0.0, 0.0, 0.0, 0.0, 0.0, 0.0, 0.0, 0.0, 0.0, 0.0, 0.0, 0.0, 0.0, 0.0, 0.0, 0.0, 0.0, 0.0, 0.0, 0.0, 0.0, 0.0, 0.0, 0.0, 0.0, 0.0, 0.0, 0.0, 0.0, 0.0, 0.0, 0.0, 0.0, 0.0, 0.0, 0.0, 0.0, 0.0, 0.0, 0.0, 0.0, 0.0, 0.0, 0.0, 0.0, 0.0, 0.0, 0.0, 0.0, 0.0, 0.0, 0.0, 0.0, 0.0, 0.0, 0.0, 0.0, 0.0, 0.0, 0.0, 0.0, 0.0, 0.0, 0.0, 0.0, 0.0, 0.0, 0.0, 0.0, 0.0, 0.0, 0.0, 0.0, 0.0, 0.0, 0.0, 0.0, 0.0, 0.0, 0.0, 0.0, 0.0, 0.0, 0.0, 0.0, 0.0, 0.0, 0.0, 0.0, 0.0, 0.0, 0.0, 0.0, 0.0, 0.0, 0.0, 0.0, 0.0, 0.0, 0.0, 0.0, 0.0, 0.0, 0.0, 0.0, 0.0, 0.0, 0.0, 0.0, 0.0, 0.0, 0.0, 0.0, 0.0, 0.0, 0.0, 0.0, 0.0, 0.0, 0.0, 0.0, 0.0, 0.0, 0.0, 0.0, 0.0, 0.0, 0.0, 0.0, 0.0, 0.0, 0.0, 0.0, 0.0, 0.0, 0.0, 0.0, 0.0, 0.0, 0.0, 0.0, 0.0, 0.0, 0.0, 0.0, 0.0, 0.0, 0.0, 0.0, 0.0, 0.0, 0.0, 0.0, 0.0, 0.0, 0.0, 0.0, 0.0, 0.0, 0.0, 0.0, 0.0, 0.0, 0.0, 0.0, 0.0, 0.0, 0.0, 0.0, 0.0, 0.0, 0.0, 0.0, 0.0, 0.0, 0.0, 0.0, 0.0, 0.0, 0.0, 0.0, 0.0, 0.0, 0.0, 0.0, 0.0, 0.0, 0.0, 0.0, 0.0, 0.0, 0.0, 0.0, 0.0, 0.0, 0.0, 0.0, 0.0, 0.0, 0.0, 0.0, 0.0, 0.0, 0.0, 0.0, 0.0, 0.0, 0.0, 0.0, 0.0, 0.0, 0.0, 0.0, 0.0, 0.0, 0.0, 0.0, 0.0, 0.0, 0.0, 0.0, 0.0, 0.0, 0.0, 0.0, 0.0, 0.0, 0.0, 0.0, 0.0, 0.0, 0.0, 0.0, 0.0, 0.0, 0.0, 0.0, 0.0, 0.0, 0.0, 0.0, 0.0, 0.0, 0.0, 0.0, 0.0, 0.0, 0.0, 0.0, 0.0, 0.0, 0.0, 0.0, 0.0, 0.0, 0.0, 0.0, 0.0, 0.0, 0.0, 0.0, 0.0, 0.0, 0.0, 0.0, 0.0, 0.0, 0.0, 0.0, 0.0, 0.0, 0.0, 0.0, 0.0, 0.0, 0.0, 0.0, 0.0, 0.0, 0.0, 0.0, 0.0, 0.0, 0.0, 0.0, 0.0, 0.0, 0.0, 0.0, 0.0, 0.0, 0.0, 0.0, 0.0, 0.0, 0.0, 0.0, 0.0, 0.0, 0.0, 0.0, 0.0, 0.0, 0.0, 0.0, 0.0, 0.0, 0.0, 0.0, 0.0, 0.0, 0.0, 0.0, 0.0, 0.0, 0.0, 0.0, 0.0, 0.0, 0.0, 0.0, 0.0, 0.0, 0.0, 0.0, 0.0, 0.0, 0.0, 0.0, 0.0, 0.0, 0.0, 0.0, 0.0, 0.0, 0.0, 0.0, 0.0, 0.0, 0.0, 0.0, 0.0, 0.0, 0.0, 0.0, 0.0, 0.0, 0.0, 0.0, 0.0, 0.0, 0.0, 0.0, 0.0, 0.0, 0.0, 0.0, 0.0, 0.0, 0.0, 0.0, 0.0, 0.0, 0.0, 0.0, 0.0, 0.0, 0.0, 0.0, 0.0, 0.0, 0.0, 0.0, 0.0, 0.0, 0.0, 0.0, 0.0, 0.0, 0.0, 0.0, 0.0, 0.0, 0.0, 0.0, 0.0, 0.0, 0.0, 0.0, 0.0, 0.0, 0.0, 0.0, 0.0, 0.0, 0.0, 0.0, 0.0, 0.0, 0.0, 0.0, 0.0, 0.0, 0.0, 0.0, 0.0, 0.0, 0.0, 0.0, 0.0, 0.0, 0.0, 0.0, 0.0, 0.0, 0.0, 0.0, 0.0, 0.0, 0.0, 0.0, 0.0, 0.0, 0.0, 0.0, 0.0, 0.0, 0.0, 0.0, 0.0, 0.0, 0.0, 0.0, 0.0, 0.0, 0.0, 0.0, 0.0, 0.0, 0.0, 0.0, 0.0, 0.0, 0.0, 0.0, 0.0, 0.0, 0.0, 0.0, 0.0, 0.0, 0.0, 0.0, 0.0, 0.0, 0.0, 0.0, 0.0, 0.0, 0.0, 0.0, 0.0, 0.0, 0.0, 0.0, 0.0, 0.0, 0.0, 0.0, 0.0, 0.0, 0.0, 0.0, 0.0, 0.0, 0.0, 0.0, 0.0, 0.0, 0.0, 0.0, 0.0, 0.0, 0.0, 0.0, 0.0, 0.0, 0.0, 0.0, 0.0, 0.0, 0.0, 0.0, 0.0, 0.0, 0.0, 0.0, 0.0, 0.0, 0.0, 0.0, 0.0, 0.0, 0.0, 0.0, 0.0, 0.0, 0.0, 0.0, 0.0, 0.0, 0.0, 0.0, 0.0, 0.0, 0.0, 0.0, 0.0, 0.0, 0.0, 0.0, 0.0, 0.0, 0.0, 0.0, 0.0, 0.0, 0.0, 0.0, 0.0, 0.0, 0.0, 0.0, 0.0, 0.0, 0.0, 0.0, 0.0, 0.0, 0.0, 0.0, 0.0, 0.0, 0.0, 0.0, 0.0, 0.0, 0.0, 0.0, 0.0, 0.0, 0.0, 0.0, 0.0, 0.0, 0.0, 0.0, 0.0, 0.0, 0.0, 0.0, 0.0, 0.0, 0.0, 0.0, 0.0, 0.0, 0.0, 0.0, 0.0, 0.0, 0.0, 0.0, 0.0, 0.0, 0.0, 0.0, 0.0, 0.0, 0.0, 0.0, 0.0, 0.0, 0.0, 0.0, 0.0, 0.0, 0.0, 0.0, 0.0, 0.0, 0.0, 0.0, 0.0, 0.0, 0.0, 0.0, 0.0, 0.0, 0.0, 0.0, 0.0, 0.0, 0.0, 0.0, 0.0, 0.0, 0.0, 0.0, 0.0, 0.0, 0.0, 0.0, 0.0, 0.0, 0.0, 0.0, 0.0, 0.0, 0.0, 0.0, 0.0, 0.0, 0.0, 0.0, 0.0, 0.0, 0.0, 0.0, 0.0, 0.0, 0.0, 0.0, 0.0, 0.0, 0.0, 0.0, 0.0, 0.0, 0.0, 0.0, 0.0, 0.0, 0.0, 0.0, 0.0, 0.0, 0.0, 0.0, 0.0, 0.0, 0.0, 0.0, 0.0, 0.0, 0.0, 0.0, 0.0, 0.0, 0.0, 0.0, 0.0, 0.0, 0.0, 0.0, 0.0, 0.0, 0.0, 0.0, 0.0, 0.0, 0.0, 0.0, 0.0, 0.0, 0.0, 0.0, 0.0, 0.0, 0.0, 0.0, 0.0, 0.0, 0.0, 0.0, 0.0, 0.0, 0.0, 0.0, 0.0, 0.0, 0.0, 0.0, 0.0, 0.0, 0.0, 0.0, 0.0, 0.0, 0.0, 0.0, 0.0, 0.0, 0.0, 0.0, 0.0, 0.0, 0.0, 0.0, 0.0, 0.0, 0.0, 0.0, 0.0, 0.0, 0.0, 0.0, 0.0, 0.0, 0.0, 0.0, 0.0, 0.0, 0.0, 0.0, 0.0, 0.0, 0.0, 0.0, 0.0, 0.0, 0.0, 0.0, 0.0, 0.0, 0.0, 0.0, 0.0, 0.0, 0.0, 0.0, 0.0, 0.0, 0.0, 0.0, 0.0, 0.0, 0.0, 0.0, 0.0, 0.0, 0.0, 0.0, 0.0, 0.0, 0.0, 0.0, 0.0, 0.0, 0.0, 0.0, 0.0, 0.0, 0.0, 0.0, 0.0, 0.0, 0.0, 0.0, 0.0, 0.0, 0.0, 0.0, 0.0, 0.0, 0.0, 0.0, 0.0, 0.0, 0.0, 0.0, 0.0, 0.0, 0.0, 0.0, 0.0, 0.0, 0.0, 0.0, 0.0, 0.0, 0.0, 0.0, 0.0, 0.0, 0.0, 0.0, 0.0, 0.0, 0.0, 0.0, 0.0, 0.0, 0.0, 0.0, 0.0, 0.0, 0.0, 0.0, 0.0, 0.0, 0.0, 0.0, 0.0, 0.0, 0.0, 0.0, 0.0, 0.0, 0.0, 0.0, 0.0, 0.0, 0.0, 0.0, 0.0, 0.0, 0.0, 0.0, 0.0, 0.0, 0.0, 0.0, 0.0, 0.0, 0.0, 0.0, 0.0, 0.0, 0.0, 0.0, 0.0, 0.0, 0.0, 0.0, 0.0, 0.0, 0.0, 0.0, 0.0, 0.0, 0.0, 0.0, 0.0, 0.0, 0.0, 0.0, 0.0, 0.0, 0.0, 0.0, 0.0, 0.0, 0.0, 0.0, 0.0, 0.0, 0.0, 0.0, 0.0, 0.0, 0.0, 0.0, 0.0, 0.0, 0.0, 0.0, 0.0, 0.0, 0.0, 0.0, 0.0, 0.0, 0.0, 0.0, 0.0, 0.0, 0.0, 0.0, 0.0, 0.0, 0.0, 0.0, 0.0, 0.0, 0.0, 0.0, 0.0, 0.0, 0.0, 0.0, 0.0, 0.0, 0.0, 0.0, 0.0, 0.0, 0.0, 0.0, 0.0, 0.0, 0.0, 0.0, 0.0, 0.0, 0.0, 0.0, 0.0, 0.0, 0.0, 0.0, 0.0, 0.0, 0.0, 0.0, 0.0, 0.0, 0.0, 0.0, 0.0, 0.0, 0.0, 0.0, 0.0, 0.0, 0.0, 0.0, 0.0, 0.0, 0.0, 0.0, 0.0, 0.0, 0.0, 0.0, 0.0, 0.0, 0.0, 0.0, 0.0, 0.0, 0.0, 0.0, 0.0, 0.0, 0.0, 0.0, 0.0, 0.0, 0.0, 0.0, 0.0, 0.0, 0.0, 0.0, 0.0, 0.0, 0.0, 0.0, 0.0, 0.0, 0.0, 0.0, 0.0, 0.0, 0.0, 0.0, 0.0, 0.0, 0.0, 0.0, 0.0, 0.0, 0.0, 0.0, 0.0, 0.0, 0.0, 0.0, 0.0, 0.0, 0.0, 0.0, 0.0, 0.0, 0.0, 0.0, 0.0, 0.0, 0.0, 0.0, 0.0, 0.0, 0.0, 0.0, 0.0, 0.0, 0.0, 0.0, 0.0, 0.0, 0.0, 0.0, 0.0, 0.0, 0.0, 0.0, 0.0, 0.0, 0.0, 0.0, 0.0, 0.0, 0.0, 0.0, 0.0, 0.0, 0.0, 0.0, 0.0, 0.0, 0.0, 0.0, 0.0, 0.0, 0.0, 0.0, 0.0, 0.0, 0.0, 0.0, 0.0, 0.0, 0.0, 0.0, 0.0, 0.0, 0.0, 0.0, 0.0, 0.0, 0.0, 0.0, 0.0, 0.0, 0.0, 0.0, 0.0, 0.0, 0.0, 0.0, 0.0, 0.0, 0.0, 0.0, 0.0, 0.0, 0.0, 0.0, 0.0, 0.0, 0.0, 0.0, 0.0, 0.0, 0.0, 0.0, 0.0, 0.0, 0.0, 0.0, 0.0, 0.0, 0.0, 0.0, 0.0, 0.0, 0.0, 0.0, 0.0, 0.0, 0.0, 0.0, 0.0, 0.0, 0.0, 0.0, 0.0, 0.0, 0.0, 0.0, 0.0, 0.0, 0.0, 0.0, 0.0, 0.0, 0.0, 0.0, 0.0, 0.0, 0.0, 0.0, 0.0, 0.0, 0.0, 0.0, 0.0, 0.0, 0.0, 0.0, 0.0, 0.0, 0.0, 0.0, 0.0, 0.0, 0.0, 0.0, 0.0, 0.0, 0.0, 0.0, 0.0, 0.0, 0.0, 0.0, 0.0, 0.0, 0.0, 0.0, 0.0, 0.0, 0.0, 0.0, 0.0, 0.0, 0.0, 0.0, 0.0, 0.0, 0.0, 0.0, 0.0, 0.0, 0.0, 0.0, 0.0, 0.0, 0.0, 0.0, 0.0, 0.0, 0.0, 0.0, 0.0, 0.0, 0.0, 0.0, 0.0, 0.0, 0.0, 0.0, 0.0, 0.0, 0.0, 0.0, 0.0, 0.0, 0.0, 0.0, 0.0, 0.0, 0.0, 0.0, 0.0, 0.0, 0.0, 0.0, 0.0, 0.0, 0.0, 0.0, 0.0, 0.0, 0.0, 0.0, 0.0, 0.0, 0.0, 0.0, 0.0, 0.0, 0.0, 0.0, 0.0, 0.0, 0.0, 0.0, 0.0, 0.0, 0.0, 0.0, 0.0, 0.0, 0.0, 0.0, 0.0, 0.0, 0.0, 0.0, 0.0, 0.0, 0.0, 0.0, 0.0, 0.0, 0.0, 0.0, 0.0, 0.0, 0.0, 0.0, 0.0, 0.0, 0.0, 0.0, 0.0, 0.0, 0.0, 0.0, 0.0, 0.0, 0.0, 0.0, 0.0, 0.0, 0.0, 0.0, 0.0, 0.0, 0.0, 0.0, 0.0, 0.0, 0.0, 0.0, 0.0, 0.0, 0.0, 0.0, 0.0, 0.0, 0.0, 0.0, 0.0, 0.0, 0.0, 0.0, 0.0, 0.0, 0.0, 0.0, 0.0, 0.0, 0.0, 0.0, 0.0, 0.0, 0.0, 0.0, 0.0, 0.0, 0.0, 0.0, 0.0, 0.0, 0.0, 0.0, 0.0, 0.0, 0.0, 0.0, 0.0, 0.0, 0.0, 0.0, 0.0, 0.0, 0.0, 0.0, 0.0, 0.0, 0.0, 0.0, 0.0, 0.0, 0.0, 0.0, 0.0, 0.0, 0.0, 0.0, 0.0, 0.0, 0.0, 0.0, 0.0, 0.0, 0.0, 0.0, 0.0, 0.0, 0.0, 0.0, 0.0, 0.0, 0.0, 0.0, 0.0, 0.0, 0.0, 0.0, 0.0, 0.0, 0.0, 0.0, 0.0, 0.0, 0.0, 0.0, 0.0, 0.0, 0.0, 0.0, 0.0, 0.0, 0.0, 0.0, 0.0, 0.0, 0.0, 0.0, 0.0, 0.0, 0.0, 0.0, 0.0, 0.0, 0.0, 0.0, 0.0, 0.0, 0.0, 0.0, 0.0, 0.0, 0.0, 0.0, 0.0, 0.0, 0.0, 0.0, 0.0, 0.0, 0.0, 0.0, 0.0, 0.0, 0.0, 0.0, 0.0, 0.0, 0.0, 0.0, 0.0, 0.0, 0.0, 0.0, 0.0, 0.0, 0.0, 0.0, 0.0, 0.0, 0.0, 0.0, 0.0, 0.0, 0.0, 0.0, 0.0, 0.0, 0.0, 0.0, 0.0, 0.0, 0.0, 0.0, 0.0, 0.0, 0.0, 0.0, 0.0, 0.0, 0.0, 0.0, 0.0, 0.0, 0.0, 0.0, 0.0, 0.0, 0.0, 0.0, 0.0, 0.0, 0.0, 0.0, 0.0, 0.0, 0.0, 0.0, 0.0, 0.0, 0.0, 0.0, 0.0, 0.0, 0.0, 0.0, 0.0, 0.0, 0.0, 0.0, 0.0, 0.0, 0.0, 0.0, 0.0, 0.0, 0.0, 0.0, 0.0, 0.0, 0.0, 0.0, 0.0, 0.0, 0.0, 0.0, 0.0, 0.0, 0.0, 0.0, 0.0, 0.0, 0.0, 0.0, 0.0, 0.0, 0.0, 0.0, 0.0, 0.0, 0.0, 0.0, 0.0, 0.0, 0.0, 0.0, 0.0, 0.0, 0.0, 0.0, 0.0, 0.0, 0.0, 0.0, 0.0, 0.0, 0.0, 0.0, 0.0, 0.0, 0.0, 0.0, 0.0, 0.0, 0.0, 0.0, 0.0, 0.0, 0.0, 0.0, 0.0, 0.0, 0.0, 0.0, 0.0, 0.0, 0.0, 0.0, 0.0, 0.0, 0.0, 0.0, 0.0, 0.0, 0.0, 0.0, 0.0, 0.0, 0.0, 0.0, 0.0, 0.0, 0.0, 0.0, 0.0, 0.0, 0.0, 0.0, 0.0, 0.0, 0.0, 0.0, 0.0, 0.0, 0.0, 0.0, 0.0, 0.0, 0.0, 0.0, 0.0, 0.0, 0.0, 0.0, 0.0, 0.0, 0.0, 0.0, 0.0, 0.0, 0.0, 0.0, 0.0, 0.0, 0.0, 0.0, 0.0, 0.0, 0.0, 0.0, 0.0, 0.0, 0.0, 0.0, 0.0, 0.0, 0.0, 0.0, 0.0, 0.0, 0.0, 0.0, 0.0, 0.0, 0.0, 0.0, 0.0, 0.0, 0.0, 0.0, 0.0, 0.0, 0.0, 0.0, 0.0, 0.0, 0.0, 0.0, 0.0, 0.0, 0.0, 0.0, 0.0, 0.0, 0.0, 0.0, 0.0, 0.0, 0.0, 0.0, 0.0, 0.0, 0.0, 0.0, 0.0, 0.0, 0.0, 0.0, 0.0, 0.0, 0.0, 0.0, 0.0, 0.0, 0.0, 0.0, 0.0, 0.0, 0.0, 0.0, 0.0, 0.0, 0.0, 0.0, 0.0, 0.0, 0.0, 0.0, 0.0, 0.0, 0.0, 0.0, 0.0, 0.0, 0.0, 0.0, 0.0, 0.0, 0.0, 0.0, 0.0, 0.0, 0.0, 0.0, 0.0, 0.0, 0.0, 0.0, 0.0, 0.0, 0.0, 0.0, 0.0, 0.0, 0.0, 0.0, 0.0, 0.0, 0.0, 0.0, 0.0, 0.0, 0.0, 0.0, 0.0, 0.0, 0.0, 0.0, 0.0, 0.0, 0.0, 0.0, 0.0, 0.0, 0.0, 0.0, 0.0, 0.0, 0.0, 0.0, 0.0, 0.0, 0.0, 0.0, 0.0, 0.0, 0.0, 0.0, 0.0, 0.0, 0.0, 0.0, 0.0, 0.0, 0.0, 0.0, 0.0, 0.0, 0.0, 0.0, 0.0, 0.0, 0.0, 0.0, 0.0, 0.0, 0.0, 0.0, 0.0, 0.0, 0.0, 0.0, 0.0, 0.0, 0.0, 0.0, 0.0, 0.0, 0.0, 0.0, 0.0, 0.0, 0.0, 0.0, 0.0, 0.0, 0.0, 0.0, 0.0, 0.0, 0.0, 0.0, 0.0, 0.0, 0.0, 0.0, 0.0, 0.0, 0.0, 0.0, 0.0, 0.0, 0.0, 0.0, 0.0, 0.0, 0.0, 0.0, 0.0, 0.0, 0.0, 0.0, 0.0, 0.0, 0.0, 0.0, 0.0, 0.0, 0.0, 0.0, 0.0, 0.0, 0.0, 0.0, 0.0, 0.0, 0.0, 0.0, 0.0, 0.0, 0.0, 0.0, 0.0, 0.0, 0.0, 0.0, 0.0, 0.0, 0.0, 0.0, 0.0, 0.0, 0.0, 0.0, 0.0, 0.0, 0.0, 0.0, 0.0, 0.0, 0.0, 0.0, 0.0, 0.0, 0.0, 0.0, 0.0, 0.0, 0.0, 0.0, 0.0, 0.0, 0.0, 0.0, 0.0, 0.0, 0.0, 0.0, 0.0, 0.0, 0.0, 0.0, 0.0, 0.0, 0.0, 0.0, 0.0, 0.0, 0.0, 0.0, 0.0, 0.0, 0.0, 0.0, 0.0, 0.0, 0.0, 0.0, 0.0, 0.0, 0.0, 0.0, 0.0, 0.0, 0.0, 0.0, 0.0, 0.0, 0.0, 0.0, 0.0, 0.0, 0.0, 0.0, 0.0, 0.0, 0.0, 0.0, 0.0, 0.0, 0.0, 0.0, 0.0, 0.0, 0.0, 0.0, 0.0, 0.0, 0.0, 0.0, 0.0, 0.0, 0.0, 0.0, 0.0, 0.0, 0.0, 0.0, 0.0, 0.0, 0.0, 0.0, 0.0, 0.0, 0.0, 0.0, 0.0, 0.0, 0.0, 0.0, 0.0, 0.0, 0.0, 0.0, 0.0, 0.0, 0.0, 0.0, 0.0, 0.0, 0.0, 0.0, 0.0, 0.0, 0.0, 0.0, 0.0, 0.0, 0.0, 0.0, 0.0, 0.0, 0.0, 0.0, 0.0, 0.0, 0.0, 0.0, 0.0, 0.0, 0.0, 0.0, 0.0, 0.0, 0.0, 0.0, 0.0, 0.0, 0.0, 0.0, 0.0, 0.0, 0.0, 0.0, 0.0, 0.0, 0.0, 0.0, 0.0, 0.0, 0.0, 0.0, 0.0, 0.0, 0.0, 0.0, 0.0, 0.0, 0.0, 0.0, 0.0, 0.0, 0.0, 0.0, 0.0, 0.0, 0.0, 0.0, 0.0, 0.0, 0.0, 0.0, 0.0, 0.0, 0.0, 0.0, 0.0, 0.0, 0.0, 0.0, 0.0, 0.0, 0.0, 0.0, 0.0, 0.0, 0.0, 0.0, 0.0, 0.0, 0.0, 0.0, 0.0, 0.0, 0.0, 0.0, 0.0, 0.0, 0.0, 0.0, 0.0, 0.0, 0.0, 0.0, 0.0, 0.0, 0.0, 0.0, 0.0, 0.0, 0.0, 0.0, 0.0, 0.0, 0.0, 0.0, 0.0, 0.0, 0.0, 0.0, 0.0, 0.0, 0.0, 0.0, 0.0, 0.0, 0.0, 0.0, 0.0, 0.0, 0.0, 0.0, 0.0, 0.0, 0.0, 0.0, 0.0, 0.0, 0.0, 0.0, 0.0, 0.0, 0.0, 0.0, 0.0, 0.0, 0.0, 0.0, 0.0, 0.0, 0.0, 0.0, 0.0, 0.0, 0.0, 0.0, 0.0, 0.0, 0.0, 0.0, 0.0, 0.0, 0.0, 0.0, 0.0, 0.0, 0.0, 0.0, 0.0, 0.0, 0.0, 0.0, 0.0, 0.0, 0.0, 0.0, 0.0, 0.0, 0.0, 0.0, 0.0, 0.0, 0.0, 0.0, 0.0, 0.0, 0.0, 0.0, 0.0, 0.0, 0.0, 0.0, 0.0, 0.0, 0.0, 0.0, 0.0, 0.0, 0.0, 0.0, 0.0, 0.0, 0.0, 0.0, 0.0, 0.0, 0.0, 0.0, 0.0, 0.0, 0.0, 0.0, 0.0, 0.0, 0.0, 0.0, 0.0, 0.0, 0.0, 0.0, 0.0, 0.0, 0.0, 0.0, 0.0, 0.0, 0.0, 0.0, 0.0, 0.0, 0.0, 0.0, 0.0, 0.0, 0.0, 0.0, 0.0, 0.0, 0.0, 0.0, 0.0, 0.0, 0.0, 0.0, 0.0, 0.0, 0.0, 0.0, 0.0, 0.0, 0.0, 0.0, 0.0, 0.0, 0.0, 0.0, 0.0, 0.0, 0.0, 0.0, 0.0, 0.0, 0.0, 0.0, 0.0, 0.0, 0.0, 0.0, 0.0, 0.0, 0.0, 0.0, 0.0, 0.0, 0.0, 0.0, 0.0, 0.0, 0.0, 0.0, 0.0, 0.0, 0.0, 0.0, 0.0, 0.0, 0.0, 0.0, 0.0, 0.0, 0.0, 0.0, 0.0, 0.0, 0.0, 0.0, 0.0, 0.0, 0.0, 0.0, 0.0, 0.0, 0.0, 0.0, 0.0, 0.0, 0.0, 0.0, 0.0, 0.0, 0.0, 0.0, 0.0, 0.0, 0.0, 0.0, 0.0, 0.0, 0.0, 0.0, 0.0, 0.0, 0.0, 0.0, 0.0, 0.0, 0.0, 0.0, 0.0, 0.0, 0.0, 0.0, 0.0, 0.0, 0.0, 0.0, 0.0, 0.0, 0.0, 0.0, 0.0, 0.0, 0.0, 0.0, 0.0, 0.0, 0.0, 0.0, 0.0, 0.0, 0.0, 0.0, 0.0, 0.0, 0.0, 0.0, 0.0, 0.0, 0.0, 0.0, 0.0, 0.0, 0.0, 0.0, 0.0, 0.0, 0.0, 0.0, 0.0, 0.0, 0.0, 0.0, 0.0, 0.0, 0.0, 0.0, 0.0, 0.0, 0.0, 0.0, 0.0, 0.0, 0.0, 0.0, 0.0, 0.0, 0.0, 0.0, 0.0, 0.0, 0.0, 0.0, 0.0, 0.0, 0.0, 0.0, 0.0, 0.0, 0.0, 0.0, 0.0, 0.0, 0.0, 0.0, 0.0, 0.0, 0.0, 0.0, 0.0, 0.0, 0.0, 0.0, 0.0, 0.0, 0.0, 0.0, 0.0, 0.0, 0.0, 0.0, 0.0, 0.0, 0.0, 0.0, 0.0, 0.0, 0.0, 0.0, 0.0, 0.0, 0.0, 0.0, 0.0, 0.0, 0.0, 0.0, 0.0, 0.0, 0.0, 0.0, 0.0, 0.0, 0.0, 0.0, 0.0, 0.0, 0.0, 0.0, 0.0, 0.0, 0.0, 0.0, 0.0, 0.0, 0.0, 0.0, 0.0, 0.0, 0.0, 0.0, 0.0, 0.0, 0.0, 0.0, 0.0, 0.0, 0.0, 0.0, 0.0, 0.0, 0.0, 0.0, 0.0, 0.0, 0.0, 0.0, 0.0, 0.0, 0.0, 0.0, 0.0, 0.0, 0.0, 0.0, 0.0, 0.0, 0.0, 0.0, 0.0, 0.0, 0.0, 0.0, 0.0, 0.0, 0.0, 0.0, 0.0, 0.0, 0.0, 0.0, 0.0, 0.0, 0.0, 0.0, 0.0, 0.0, 0.0, 0.0, 0.0, 0.0, 0.0, 0.0, 0.0, 0.0, 0.0, 0.0, 0.0, 0.0, 0.0, 0.0, 0.0, 0.0, 0.0, 0.0, 0.0, 0.0, 0.0, 0.0, 0.0, 0.0, 0.0, 0.0, 0.0, 0.0, 0.0, 0.0, 0.0, 0.0, 0.0, 0.0, 0.0, 0.0, 0.0, 0.0, 0.0, 0.0, 0.0, 0.0, 0.0, 0.0, 0.0, 0.0, 0.0, 0.0, 0.0, 0.0, 0.0, 0.0, 0.0, 0.0, 0.0, 0.0, 0.0, 0.0, 0.0, 0.0, 0.0, 0.0, 0.0, 0.0, 0.0, 0.0, 0.0, 0.0, 0.0, 0.0, 0.0, 0.0, 0.0, 0.0, 0.0, 0.0, 0.0, 0.0, 0.0, 0.0, 0.0, 0.0, 0.0, 0.0, 0.0, 0.0, 0.0, 0.0, 0.0, 0.0, 0.0, 0.0, 0.0, 0.0, 0.0, 0.0, 0.0, 0.0, 0.0, 0.0, 0.0, 0.0, 0.0, 0.0, 0.0, 0.0, 0.0, 0.0, 0.0, 0.0, 0.0, 0.0, 0.0, 0.0, 0.0, 0.0, 0.0, 0.0, 0.0, 0.0, 0.0, 0.0, 0.0, 0.0, 0.0, 0.0, 0.0, 0.0, 0.0, 0.0, 0.0, 0.0, 0.0, 0.0, 0.0, 0.0, 0.0, 0.0, 0.0, 0.0, 0.0, 0.0, 0.0, 0.0, 0.0, 0.0, 0.0, 0.0, 0.0, 0.0, 0.0, 0.0, 0.0, 0.0, 0.0, 0.0, 0.0, 0.0, 0.0, 0.0, 0.0, 0.0, 0.0, 0.0, 0.0, 0.0, 0.0, 0.0, 0.0, 0.0, 0.0, 0.0, 0.0, 0.0, 0.0, 0.0, 0.0, 0.0, 0.0, 0.0, 0.0, 0.0, 0.0, 0.0, 0.0, 0.0, 0.0, 0.0, 0.0, 0.0, 0.0, 0.0, 0.0, 0.0, 0.0, 0.0, 0.0, 0.0, 0.0, 0.0, 0.0, 0.0, 0.0, 0.0, 0.0, 0.0, 0.0, 0.0, 0.0, 0.0, 0.0, 0.0, 0.0, 0.0, 0.0, 0.0, 0.0, 0.0, 0.0, 0.0, 0.0, 0.0, 0.0, 0.0, 0.0, 0.0, 0.0, 0.0, 0.0, 0.0, 0.0, 0.0, 0.0, 0.0, 0.0, 0.0, 0.0, 0.0, 0.0, 0.0, 0.0, 0.0, 0.0, 0.0, 0.0, 0.0, 0.0, 0.0, 0.0, 0.0, 0.0, 0.0, 0.0, 0.0, 0.0, 0.0, 0.0, 0.0, 0.0, 0.0, 0.0, 0.0, 0.0, 0.0, 0.0, 0.0, 0.0, 0.0, 0.0, 0.0, 0.0, 0.0, 0.0, 0.0, 0.0, 0.0, 0.0, 0.0, 0.0, 0.0, 0.0, 0.0, 0.0, 0.0, 0.0, 0.0, 0.0, 0.0, 0.0, 0.0, 0.0, 0.0, 0.0, 0.0, 0.0, 0.0, 0.0, 0.0, 0.0, 0.0, 0.0, 0.0, 0.0, 0.0, 0.0, 0.0, 0.0, 0.0, 0.0, 0.0, 0.0, 0.0, 0.0, 0.0, 0.0, 0.0, 0.0, 0.0, 0.0, 0.0, 0.0, 0.0, 0.0, 0.0, 0.0, 0.0, 0.0, 0.0, 0.0, 0.0, 0.0, 0.0, 0.0, 0.0, 0.0, 0.0, 0.0, 0.0, 0.0, 0.0, 0.0, 0.0, 0.0, 0.0, 0.0, 0.0, 0.0, 0.0, 0.0, 0.0, 0.0, 0.0, 0.0, 0.0, 0.0, 0.0, 0.0, 0.0, 0.0, 0.0, 0.0, 0.0, 0.0, 0.0, 0.0, 0.0, 0.0, 0.0, 0.0, 0.0, 0.0, 0.0, 0.0, 0.0, 0.0, 0.0, 0.0, 0.0, 0.0, 0.0, 0.0, 0.0, 0.0, 0.0, 0.0, 0.0, 0.0, 0.0, 0.0, 0.0, 0.0, 0.0, 0.0, 0.0, 0.0, 0.0, 0.0, 0.0, 0.0, 0.0, 0.0, 0.0, 0.0, 0.0, 0.0, 0.0, 0.0, 0.0, 0.0, 0.0, 0.0, 0.0, 0.0, 0.0, 0.0, 0.0, 0.0, 0.0, 0.0, 0.0, 0.0, 0.0, 0.0, 0.0, 0.0, 0.0, 0.0, 0.0, 0.0, 0.0, 0.0, 0.0, 0.0, 0.0, 0.0, 0.0, 0.0, 0.0, 0.0, 0.0, 0.0, 0.0, 0.0, 0.0, 0.0, 0.0, 0.0, 0.0, 0.0, 0.0, 0.0, 0.0, 0.0, 0.0, 0.0, 0.0, 0.0, 0.0, 0.0, 0.0, 0.0, 0.0, 0.0, 0.0, 0.0, 0.0, 0.0, 0.0, 0.0, 0.0, 0.0, 0.0, 0.0, 0.0, 0.0, 0.0, 0.0, 0.0, 0.0, 0.0, 0.0, 0.0, 0.0, 0.0, 0.0, 0.0, 0.0, 0.0, 0.0, 0.0, 0.0, 0.0, 0.0, 0.0, 0.0, 0.0, 0.0, 0.0, 0.0, 0.0, 0.0, 0.0, 0.0, 0.0, 0.0, 0.0, 0.0, 0.0, 0.0, 0.0, 0.0, 0.0, 0.0, 0.0, 0.0, 0.0, 0.0, 0.0, 0.0, 0.0, 0.0, 0.0, 0.0, 0.0, 0.0, 0.0, 0.0, 0.0, 0.0, 0.0, 0.0, 0.0, 0.0, 0.0, 0.0, 0.0, 0.0, 0.0, 0.0, 0.0, 0.0, 0.0, 0.0, 0.0, 0.0, 0.0, 0.0, 0.0, 0.0, 0.0, 0.0, 0.0, 0.0, 0.0, 0.0, 0.0, 0.0, 0.0, 0.0, 0.0, 0.0, 0.0, 0.0, 0.0, 0.0, 0.0, 0.0, 0.0, 0.0, 0.0, 0.0, 0.0, 0.0, 0.0, 0.0, 0.0, 0.0, 0.0, 0.0, 0.0, 0.0, 0.0, 0.0, 0.0, 0.0, 0.0, 0.0, 0.0, 0.0, 0.0, 0.0, 0.0, 0.0, 0.0, 0.0, 0.0, 0.0, 0.0, 0.0, 0.0, 0.0, 0.0, 0.0, 0.0, 0.0, 0.0, 0.0, 0.0, 0.0, 0.0, 0.0, 0.0, 0.0, 0.0, 0.0, 0.0, 0.0, 0.0, 0.0, 0.0, 0.0, 0.0, 0.0, 0.0, 0.0, 0.0, 0.0, 0.0, 0.0, 0.0, 0.0, 0.0, 0.0, 0.0, 0.0, 0.0, 0.0, 0.0, 0.0, 0.0, 0.0, 0.0, 0.0, 0.0, 0.0, 0.0, 0.0, 0.0, 0.0, 0.0, 0.0, 0.0, 0.0, 0.0, 0.0, 0.0, 0.0, 0.0, 0.0, 0.0, 0.0, 0.0, 0.0, 0.0, 0.0, 0.0, 0.0, 0.0, 0.0, 0.0, 0.0, 0.0, 0.0, 0.0, 0.0, 0.0, 0.0, 0.0, 0.0, 0.0, 0.0, 0.0, 0.0, 0.0, 0.0, 0.0, 0.0, 0.0, 0.0, 0.0, 0.0, 0.0, 0.0, 0.0, 0.0, 0.0, 0.0, 0.0, 0.0, 0.0, 0.0, 0.0, 0.0, 0.0, 0.0, 0.0, 0.0, 0.0, 0.0, 0.0, 0.0, 0.0, 0.0, 0.0, 0.0, 0.0, 0.0, 0.0, 0.0, 0.0, 0.0, 0.0, 0.0, 0.0, 0.0, 0.0, 0.0, 0.0, 0.0, 0.0, 0.0, 0.0, 0.0, 0.0, 0.0, 0.0, 0.0, 0.0, 0.0, 0.0, 0.0, 0.0, 0.0, 0.0, 0.0, 0.0, 0.0, 0.0, 0.0, 0.0, 0.0, 0.0, 0.0, 0.0, 0.0, 0.0, 0.0, 0.0, 0.0, 0.0, 0.0, 0.0, 0.0, 0.0, 0.0, 0.0, 0.0, 0.0, 0.0, 0.0, 0.0, 0.0, 0.0, 0.0, 0.0, 0.0, 0.0, 0.0, 0.0, 0.0, 0.0, 0.0, 0.0, 0.0, 0.0, 0.0, 0.0, 0.0, 0.0, 0.0, 0.0, 0.0, 0.0, 0.0, 0.0, 0.0, 0.0, 0.0, 0.0, 0.0, 0.0, 0.0, 0.0, 0.0, 0.0, 0.0, 0.0, 0.0, 0.0, 0.0, 0.0, 0.0, 0.0, 0.0, 0.0, 0.0, 0.0, 0.0, 0.0, 0.0, 0.0, 0.0, 0.0, 0.0, 0.0, 0.0, 0.0, 0.0, 0.0, 0.0, 0.0, 0.0, 0.0, 0.0, 0.0, 0.0, 0.0, 0.0, 0.0, 0.0, 0.0, 0.0, 0.0, 0.0, 0.0, 0.0, 0.0, 0.0, 0.0, 0.0, 0.0, 0.0, 0.0, 0.0, 0.0, 0.0, 0.0, 0.0, 0.0, 0.0, 0.0, 0.0, 0.0, 0.0, 0.0, 0.0, 0.0, 0.0, 0.0, 0.0, 0.0, 0.0, 0.0, 0.0, 0.0, 0.0, 0.0, 0.0, 0.0, 0.0, 0.0, 0.0, 0.0, 0.0, 0.0, 0.0, 0.0, 0.0, 0.0, 0.0, 0.0, 0.0, 0.0, 0.0, 0.0, 0.0, 0.0, 0.0, 0.0, 0.0, 0.0, 0.0, 0.0, 0.0, 0.0, 0.0, 0.0, 0.0, 0.0, 0.0, 0.0, 0.0, 0.0, 0.0, 0.0, 0.0, 0.0, 0.0, 0.0, 0.0, 0.0, 0.0, 0.0, 0.0, 0.0, 0.0, 0.0, 0.0, 0.0, 0.0, 0.0, 0.0, 0.0, 0.0, 0.0, 0.0, 0.0, 0.0, 0.0, 0.0, 0.0, 0.0, 0.0, 0.0, 0.0, 0.0, 0.0, 0.0, 0.0, 0.0, 0.0, 0.0, 0.0, 0.0, 0.0, 0.0, 0.0, 0.0, 0.0, 0.0, 0.0, 0.0, 0.0, 0.0, 0.0, 0.0, 0.0, 0.0, 0.0, 0.0, 0.0, 0.0, 0.0, 0.0, 0.0, 0.0, 0.0, 0.0, 0.0, 0.0, 0.0, 0.0, 0.0, 0.0, 0.0, 0.0, 0.0, 0.0, 0.0, 0.0, 0.0, 0.0, 0.0, 0.0, 0.0, 0.0, 0.0, 0.0, 0.0, 0.0, 0.0, 0.0, 0.0, 0.0, 0.0, 0.0, 0.0, 0.0, 0.0, 0.0, 0.0, 0.0, 0.0, 0.0, 0.0, 0.0, 0.0, 0.0, 0.0, 0.0, 0.0, 0.0, 0.0, 0.0, 0.0, 0.0, 0.0, 0.0, 0.0, 0.0, 0.0, 0.0, 0.0, 0.0, 0.0, 0.0, 0.0, 0.0, 0.0, 0.0, 0.0, 0.0, 0.0, 0.0, 0.0, 0.0, 0.0, 0.0, 0.0, 0.0, 0.0, 0.0, 0.0, 0.0, 0.0, 0.0, 0.0, 0.0, 0.0, 0.0, 0.0, 0.0, 0.0, 0.0, 0.0, 0.0, 0.0, 0.0, 0.0, 0.0, 0.0, 0.0, 0.0, 0.0, 0.0, 0.0, 0.0, 0.0, 0.0, 0.0, 0.0, 0.0, 0.0, 0.0, 0.0, 0.0, 0.0, 0.0, 0.0, 0.0, 0.0, 0.0, 0.0, 0.0, 0.0, 0.0, 0.0, 0.0, 0.0, 0.0, 0.0, 0.0, 0.0, 0.0, 0.0, 0.0, 0.0, 0.0, 0.0, 0.0, 0.0, 0.0, 0.0, 0.0, 0.0, 0.0, 0.0, 0.0, 0.0, 0.0, 0.0, 0.0, 0.0, 0.0, 0.0, 0.0, 0.0, 0.0, 0.0, 0.0, 0.0, 0.0, 0.0, 0.0, 0.0, 0.0, 0.0, 0.0, 0.0, 0.0, 0.0, 0.0, 0.0, 0.0, 0.0, 0.0, 0.0, 0.0, 0.0, 0.0, 0.0, 0.0, 0.0, 0.0, 0.0, 0.0, 0.0, 0.0, 0.0, 0.0, 0.0, 0.0, 0.0, 0.0, 0.0, 0.0, 0.0, 0.0, 0.0, 0.0, 0.0, 0.0, 0.0, 0.0, 0.0, 0.0, 0.0, 0.0, 0.0, 0.0, 0.0, 0.0, 0.0, 0.0, 0.0, 0.0, 0.0, 0.0, 0.0, 0.0, 0.0, 0.0, 0.0, 0.0, 0.0, 0.0, 0.0, 0.0, 0.0, 0.0, 0.0, 0.0, 0.0, 0.0, 0.0, 0.0, 0.0, 0.0, 0.0, 0.0, 0.0, 0.0, 0.0, 0.0, 0.0, 0.0, 0.0, 0.0, 0.0, 0.0, 0.0, 0.0, 0.0, 0.0, 0.0, 0.0, 0.0, 0.0, 0.0, 0.0, 0.0, 0.0, 0.0, 0.0, 0.0, 0.0, 0.0, 0.0, 0.0, 0.0, 0.0, 0.0, 0.0, 0.0, 0.0, 0.0, 0.0, 0.0, 0.0, 0.0, 0.0, 0.0, 0.0, 0.0, 0.0, 0.0, 0.0, 0.0, 0.0, 0.0, 0.0, 0.0, 0.0, 0.0, 0.0, 0.0, 0.0, 0.0, 0.0, 0.0, 0.0, 0.0, 0.0, 0.0, 0.0, 0.0, 0.0, 0.0, 0.0, 0.0, 0.0, 0.0, 0.0, 0.0, 0.0, 0.0, 0.0, 0.0, 0.0, 0.0, 0.0, 0.0, 0.0, 0.0, 0.0, 0.0, 0.0, 0.0, 0.0, 0.0, 0.0, 0.0, 0.0, 0.0, 0.0, 0.0, 0.0, 0.0, 0.0, 0.0, 0.0, 0.0, 0.0, 0.0, 0.0, 0.0, 0.0, 0.0, 0.0, 0.0, 0.0, 0.0, 0.0, 0.0, 0.0, 0.0, 0.0, 0.0, 0.0, 0.0, 0.0, 0.0, 0.0, 0.0, 0.0, 0.0, 0.0, 0.0, 0.0, 0.0, 0.0, 0.0, 0.0, 0.0, 0.0, 0.0, 0.0, 0.0, 0.0, 0.0, 0.0, 0.0, 0.0, 0.0, 0.0, 0.0, 0.0, 0.0, 0.0, 0.0, 0.0, 0.0, 0.0, 0.0, 0.0, 0.0, 0.0, 0.0, 0.0, 0.0, 0.0, 0.0, 0.0, 0.0, 0.0, 0.0, 0.0, 0.0, 0.0, 0.0, 0.0, 0.0, 0.0, 0.0, 0.0, 0.0, 0.0, 0.0, 0.0, 0.0, 0.0, 0.0, 0.0, 0.0, 0.0, 0.0, 0.0, 0.0, 0.0, 0.0, 0.0, 0.0, 0.0, 0.0, 0.0, 0.0, 0.0, 0.0, 0.0, 0.0, 0.0, 0.0, 0.0, 0.0, 0.0, 0.0, 0.0, 0.0, 0.0, 0.0, 0.0, 0.0, 0.0, 0.0, 0.0, 0.0, 0.0, 0.0, 0.0, 0.0, 0.0, 0.0, 0.0, 0.0, 0.0, 0.0, 0.0, 0.0, 0.0, 0.0, 0.0, 0.0, 0.0, 0.0, 0.0, 0.0, 0.0, 0.0, 0.0, 0.0, 0.0, 0.0, 0.0, 0.0, 0.0, 0.0, 0.0, 0.0, 0.0, 0.0, 0.0, 0.0, 0.0, 0.0, 0.0, 0.0, 0.0, 0.0, 0.0, 0.0, 0.0, 0.0, 0.0, 0.0, 0.0, 0.0, 0.0, 0.0, 0.0, 0.0, 0.0, 0.0, 0.0, 0.0, 0.0, 0.0, 0.0, 0.0, 0.0, 0.0, 0.0, 0.0, 0.0, 0.0, 0.0, 0.0, 0.0, 0.0, 0.0, 0.0, 0.0, 0.0, 0.0, 0.0, 0.0, 0.0, 0.0, 0.0, 0.0, 0.0, 0.0, 0.0, 0.0, 0.0, 0.0, 0.0, 0.0, 0.0, 0.0, 0.0, 0.0, 0.0, 0.0, 0.0, 0.0, 0.0, 0.0, 0.0, 0.0, 0.0, 0.0, 0.0, 0.0, 0.0, 0.0, 0.0, 0.0, 0.0, 0.0, 0.0, 0.0, 0.0, 0.0, 0.0, 0.0, 0.0, 0.0, 0.0, 0.0, 0.0, 0.0, 0.0, 0.0, 0.0, 0.0, 0.0, 0.0, 0.0, 0.0, 0.0, 0.0, 0.0, 0.0, 0.0, 0.0, 0.0, 0.0, 0.0, 0.0, 0.0, 0.0, 0.0, 0.0, 0.0, 0.0, 0.0, 0.0, 0.0, 0.0, 0.0, 0.0, 0.0, 0.0, 0.0, 0.0, 0.0, 0.0, 0.0, 0.0, 0.0, 0.0, 0.0, 0.0, 0.0, 0.0, 0.0, 0.0, 0.0, 0.0, 0.0, 0.0, 0.0, 0.0, 0.0, 0.0, 0.0, 0.0, 0.0, 0.0, 0.0, 0.0, 0.0, 0.0, 0.0, 0.0, 0.0, 0.0, 0.0, 0.0, 0.0, 0.0, 0.0, 0.0, 0.0, 0.0, 0.0, 0.0, 0.0, 0.0, 0.0, 0.0, 0.0, 0.0, 0.0, 0.0, 0.0, 0.0, 0.0, 0.0, 0.0, 0.0, 0.0, 0.0, 0.0, 0.0, 0.0, 0.0, 0.0, 0.0, 0.0, 0.0, 0.0, 0.0, 0.0, 0.0, 0.0, 0.0, 0.0, 0.0, 0.0, 0.0, 0.0, 0.0, 0.0, 0.0, 0.0, 0.0, 0.0, 0.0, 0.0, 0.0, 0.0, 0.0, 0.0, 0.0, 0.0, 0.0, 0.0, 0.0, 0.0, 0.0, 0.0, 0.0, 0.0, 0.0, 0.0, 0.0, 0.0, 0.0, 0.0, 0.0, 0.0, 0.0, 0.0, 0.0, 0.0, 0.0, 0.0, 0.0, 0.0, 0.0, 0.0, 0.0, 0.0, 0.0, 0.0, 0.0, 0.0, 0.0, 0.0, 0.0, 0.0, 0.0, 0.0, 0.0, 0.0, 0.0, 0.0, 0.0, 0.0, 0.0, 0.0, 0.0, 0.0, 0.0, 0.0, 0.0, 0.0, 0.0, 0.0, 0.0, 0.0, 0.0, 0.0, 0.0, 0.0, 0.0, 0.0, 0.0, 0.0, 0.0, 0.0, 0.0, 0.0, 0.0, 0.0, 0.0, 0.0, 0.0, 0.0, 0.0, 0.0, 0.0, 0.0, 0.0, 0.0, 0.0, 0.0, 0.0, 0.0, 0.0, 0.0, 0.0, 0.0, 0.0, 0.0, 0.0, 0.0, 0.0, 0.0, 0.0, 0.0, 0.0, 0.0, 0.0, 0.0, 0.0, 0.0, 0.0, 0.0, 0.0, 0.0, 0.0, 0.0, 0.0, 0.0, 0.0, 0.0, 0.0, 0.0, 0.0, 0.0, 0.0, 0.0, 0.0, 0.0, 0.0, 0.0, 0.0, 0.0, 0.0, 0.0, 0.0, 0.0, 0.0, 0.0, 0.0, 0.0, 0.0, 0.0, 0.0, 0.0, 0.0, 0.0, 0.0, 0.0, 0.0, 0.0, 0.0, 0.0, 0.0, 0.0, 0.0, 0.0, 0.0, 0.0, 0.0, 0.0, 0.0, 0.0, 0.0, 0.0, 0.0, 0.0, 0.0, 0.0, 0.0, 0.0, 0.0, 0.0, 0.0, 0.0, 0.0, 0.0, 0.0, 0.0, 0.0, 0.0, 0.0, 0.0, 0.0, 0.0, 0.0, 0.0, 0.0, 0.0, 0.0, 0.0, 0.0, 0.0, 0.0, 0.0, 0.0, 0.0, 0.0, 0.0, 0.0, 0.0, 0.0, 0.0, 0.0, 0.0, 0.0, 0.0, 0.0, 0.0, 0.0, 0.0, 0.0, 0.0, 0.0, 0.0, 0.0, 0.0, 0.0, 0.0, 0.0, 0.0, 0.0, 0.0, 0.0, 0.0, 0.0, 0.0, 0.0, 0.0, 0.0, 0.0, 0.0, 0.0, 0.0, 0.0, 0.0, 0.0, 0.0, 0.0, 0.0, 0.0, 0.0, 0.0, 0.0, 0.0, 0.0, 0.0, 0.0, 0.0, 0.0, 0.0, 0.0, 0.0, 0.0, 0.0, 0.0, 0.0, 0.0, 0.0, 0.0, 0.0, 0.0, 0.0, 0.0, 0.0, 0.0, 0.0, 0.0, 0.0, 0.0, 0.0, 0.0, 0.4375, 0.6784, 0.4375, 0.8197, 0.4398, 0.8197, 0.4688, 0.8197, 0.4688, 0.6784, 0.4398, 0.6784, 0.0, 0.0, 0.0, 0.0, 0.0, 0.0, 0.0, 0.0, 0.0, 0.0, 0.0, 0.0, 0.5, 0.6784, 0.5, 0.8197, 0.5312, 0.8197, 0.5312, 0.6784, 0.5312, 0.6784, 0.5312, 0.8197, 0.5602, 0.8197, 0.5625, 0.8197, 0.5625, 0.6784, 0.5602, 0.6784, 0.4062, 0.8197, 0.4062, 0.6784, 0.3776, 0.6784, 0.3776, 0.8197, 0.4062, 0.6784, 0.4062, 0.8197, 0.4375, 0.8197, 0.4375, 0.6784, 0.4688, 0.6784, 0.4688, 0.8197, 0.5, 0.8197, 0.5, 0.6784, 0.5625, 0.6784, 0.5625, 0.8197, 0.5938, 0.8197, 0.5938, 0.6784, 0.5938, 0.6784, 0.5938, 0.8197, 0.6224, 0.8197, 0.6224, 0.6784, 0.0, 0.0, 0.0, 0.0, 0.0, 0.0, 0.0, 0.0])
me_garmin_mount.use_remesh_fix_poles = True
me_garmin_mount.use_remesh_preserve_attributes = False
me_garmin_mount.use_mirror_x = True
me_garmin_mount.use_mirror_y = True
me_garmin_mount.update()
me_cube = bpy.data.meshes.new('Cube')
me_cube.from_pydata([(-1.5, -1.5, -1.5), (-1.5, -1.5, 1.5), (-1.5, 103.5, -1.5), (-1.5, 103.5, 1.5), (25.5, -1.5, -1.5), (25.5, -1.5, 1.5), (25.5, 103.5, -1.5), (25.5, 103.5, 1.5), (1.5, 95.5, 1.5), (1.5, 95.5, -1.5), (22.5, 99.5, 1.5), (22.5, 99.5, -1.5), (1.5, 99.5, 1.5), (1.5, 99.5, -1.5), (1.5, 91.5, 1.5), (1.5, 91.5, -1.5), (22.5, 91.5, 1.5), (22.5, 91.5, -1.5), (22.5, 95.5, 1.5), (22.5, 95.5, -1.5), (1.5, 87.5, 1.5), (1.5, 87.5, -1.5), (22.5, 87.5, 1.5), (22.5, 87.5, -1.5), (1.5, 83.5, 1.5), (1.5, 83.5, -1.5), (1.5, 8.5, 1.5), (1.5, 8.5, -1.5), (22.5, 83.5, 1.5), (22.5, 83.5, -1.5), (22.5, 8.5, 1.5), (22.5, 8.5, -1.5), (22.5, 5.5, 1.5), (22.5, 5.5, -1.5), (1.5, 5.5, 1.5), (1.5, 5.5, -1.5), (22.5, 1.5, 1.5), (22.5, 1.5, -1.5), (1.5, 1.5, 1.5), (1.5, 1.5, -1.5), (4.418, 116.5, 0.9451), (4.418, 116.5, -0.9451), (19.58, 116.5, -0.9451), (19.58, 116.5, 0.9451)], [], [(0, 1, 3, 2), (2, 3, 40, 41), (6, 7, 5, 4), (4, 5, 1, 0), (2, 6, 19, 11, 13), (7, 28, 30, 26, 1, 38, 34, 32, 5), (13, 12, 8, 9), (37, 36, 32, 33), (11, 10, 12, 13), (39, 38, 36, 37), (31, 30, 28, 29), (13, 9, 19, 6, 23, 17, 15, 2), (21, 23, 6, 4, 31, 29, 25, 2, 15), (27, 31, 4, 37, 33, 35, 0, 2, 25), (0, 35, 39, 37, 4), (19, 18, 10, 11), (5, 32, 36, 38, 1), (1, 26, 24, 28, 7, 16, 22, 20, 3), (3, 20, 14, 16, 7, 10, 18, 8), (8, 12, 10, 7, 3), (9, 8, 18, 19), (21, 20, 22, 23), (23, 22, 16, 17), (29, 28, 24, 25), (35, 34, 38, 39), (25, 24, 26, 27), (27, 26, 30, 31), (33, 32, 34, 35), (17, 16, 14, 15), (15, 14, 20, 21), (41, 40, 43, 42), (7, 6, 42, 43), (6, 2, 41, 42), (3, 7, 43, 40)])
_uv = me_cube.uv_layers.new(name='UVMap')
_uv.uv.foreach_set('vector', [0.375, 0.0, 0.625, 0.0, 0.625, 0.25, 0.375, 0.25, 0.375, 0.25, 0.625, 0.25, 0.625, 0.25, 0.375, 0.25, 0.375, 0.5, 0.625, 0.5, 0.625, 0.75, 0.375, 0.75, 0.375, 0.75, 0.625, 0.75, 0.625, 1.0, 0.375, 1.0, 0.125, 0.5, 0.375, 0.5, 0.3516, 0.5286, 0.3516, 0.5143, 0.1484, 0.5143, 0.625, 0.5, 0.6484, 0.5714, 0.6484, 0.7143, 0.8516, 0.7143, 0.875, 0.75, 0.8516, 0.7393, 0.8516, 0.725, 0.6484, 0.725, 0.625, 0.75, 0.4062, 0.25, 0.5938, 0.25, 0.5938, 0.0, 0.4062, 0.0, 0.4062, 0.75, 0.5938, 0.75, 0.5938, 0.5, 0.4062, 0.5, 0.4062, 0.5, 0.5938, 0.5, 0.5938, 0.25, 0.4062, 0.25, 0.4062, 1.0, 0.5938, 1.0, 0.5938, 0.75, 0.4062, 0.75, 0.4062, 0.75, 0.5938, 0.75, 0.5938, 0.5, 0.4062, 0.5, 0.1484, 0.5143, 0.1484, 0.5286, 0.3516, 0.5286, 0.375, 0.5, 0.3516, 0.5571, 0.3516, 0.5429, 0.1484, 0.5429, 0.125, 0.5, 0.1484, 0.5571, 0.3516, 0.5571, 0.375, 0.5, 0.375, 0.75, 0.3516, 0.7143, 0.3516, 0.5714, 0.1484, 0.5714, 0.125, 0.5, 0.1484, 0.5429, 0.1484, 0.7143, 0.3516, 0.7143, 0.375, 0.75, 0.3516, 0.7393, 0.3516, 0.725, 0.1484, 0.725, 0.125, 0.75, 0.125, 0.5, 0.1484, 0.5714, 0.125, 0.75, 0.1484, 0.725, 0.1484, 0.7393, 0.3516, 0.7393, 0.375, 0.75, 0.4062, 0.75, 0.5938, 0.75, 0.5938, 0.5, 0.4062, 0.5, 0.625, 0.75, 0.6484, 0.725, 0.6484, 0.7393, 0.8516, 0.7393, 0.875, 0.75, 0.875, 0.75, 0.8516, 0.7143, 0.8516, 0.5714, 0.6484, 0.5714, 0.625, 0.5, 0.6484, 0.5429, 0.6484, 0.5571, 0.8516, 0.5571, 0.875, 0.5, 0.875, 0.5, 0.8516, 0.5571, 0.8516, 0.5429, 0.6484, 0.5429, 0.625, 0.5, 0.6484, 0.5143, 0.6484, 0.5286, 0.8516, 0.5286, 0.8516, 0.5286, 0.8516, 0.5143, 0.6484, 0.5143, 0.625, 0.5, 0.875, 0.5, 0.4062, 1.0, 0.5938, 1.0, 0.5938, 0.75, 0.4062, 0.75, 0.4062, 1.0, 0.5938, 1.0, 0.5938, 0.75, 0.4062, 0.75, 0.4062, 0.75, 0.5938, 0.75, 0.5938, 0.5, 0.4062, 0.5, 0.4062, 0.5, 0.5938, 0.5, 0.5938, 0.25, 0.4062, 0.25, 0.4062, 0.25, 0.5938, 0.25, 0.5938, 0.0, 0.4062, 0.0, 0.4062, 0.25, 0.5938, 0.25, 0.5938, 0.0, 0.4062, 0.0, 0.4062, 1.0, 0.5938, 1.0, 0.5938, 0.75, 0.4062, 0.75, 0.4062, 0.5, 0.5938, 0.5, 0.5938, 0.25, 0.4062, 0.25, 0.4062, 0.5, 0.5938, 0.5, 0.5938, 0.25, 0.4062, 0.25, 0.4062, 0.25, 0.5938, 0.25, 0.5938, 0.0, 0.4062, 0.0, 0.375, 0.25, 0.625, 0.25, 0.625, 0.5, 0.375, 0.5, 0.625, 0.5, 0.375, 0.5, 0.375, 0.5, 0.625, 0.5, 0.375, 0.5, 0.125, 0.5, 0.125, 0.5, 0.375, 0.5, 0.875, 0.5, 0.625, 0.5, 0.625, 0.5, 0.875, 0.5])
me_cube.use_remesh_fix_poles = True
me_cube.use_remesh_preserve_attributes = False
me_cube.use_mirror_vertex_groups = False
me_cube.update()

# ---- objects
ob_light = bpy.data.objects.new('Light', light_light)
ob_camera = bpy.data.objects.new('Camera', cam_camera)
ob_garmin_mount = bpy.data.objects.new('Garmin Mount', me_garmin_mount)
ob_cube = bpy.data.objects.new('Cube', me_cube)

# ---- transforms, parenting, visibility, modifiers, constraints
ob_light.location = (4.076, 1.005, 5.904)
ob_light.rotation_euler = (0.6503, 0.05522, 1.866)
ob_light.lock_rotations_4d = False
ob_light.empty_display_type = 'ARROWS'
ob_light.color = (0.0, 0.0, 0.0, 0.0)
ob_light.lineart.crease_threshold = 0.0
ob_camera.location = (7.359, -6.926, 4.958)
ob_camera.rotation_euler = (1.109, 0.0, 0.8149)
ob_camera.lock_rotations_4d = False
ob_camera.empty_display_type = 'ARROWS'
ob_camera.color = (0.0, 0.0, 0.0, 0.0)
ob_camera.display_type = 'WIRE'
ob_camera.lineart.crease_threshold = 0.0
ob_garmin_mount.location = (14.7, 20.84, 36.55)
ob_garmin_mount.scale = (1.03, 1.03, 1.03)
ob_garmin_mount.lineart.crease_threshold = 0.0
ob_garmin_mount.use_mesh_mirror_x = True
ob_garmin_mount.use_mesh_mirror_y = True
ob_cube.location = (1.5, 1.5, 0.0)
ob_cube.lineart.crease_threshold = 0.0

# ---- collection membership
col_collection.objects.link(ob_light)
col_collection.objects.link(ob_camera)
col_collection.objects.link(ob_garmin_mount)
col_collection.objects.link(ob_cube)

# ---- scene / render settings (as saved in the file)
scene.camera = ob_camera
scene.frame_start = 1; scene.frame_end = 250; scene.frame_set(1)
scene.render.engine = 'BLENDER_EEVEE_NEXT'
scene.cycles.use_denoising = False
scene.cycles.samples = 128
scene.cycles.sampling_pattern = 'TABULATED_SOBOL'
scene.cycles.use_adaptive_sampling = False
scene.cycles.use_light_tree = False
scene.view_settings.view_transform = 'Filmic'
scene.unit_settings.scale_length = 0.001
bpy.context.view_layer.update()
